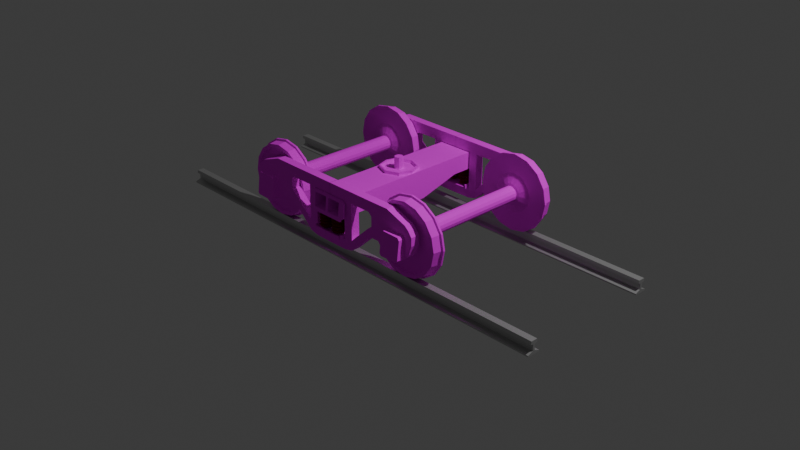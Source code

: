 # Source: train_truck.blend  (saved by Blender 4.1.24; exported with 4.5.12 LTS)
import bpy
from mathutils import Matrix  # noqa: F401  (used for matrix-valued properties, if any)

bpy.ops.wm.read_factory_settings(use_empty=True)
scene = bpy.context.scene
scene.name = 'Scene'

# ---- collections
col_collection = bpy.data.collections.new('Collection'); scene.collection.children.link(col_collection)
col_traintruck_001 = bpy.data.collections.new('TrainTruck.001'); scene.collection.children.link(col_traintruck_001)

# ---- images (referenced by path relative to the original .blend; pixels are not part of the script)
import os
ASSET_DIR = os.environ.get("B2B_ASSET_DIR", "")  # directory of the original .blend (textures are referenced by path, not embedded)
HERE = os.path.dirname(os.path.abspath(__file__))  # packed textures are extracted next to this script under _unpacked/

def load_image(name, relpath, width, height, colorspace="sRGB"):
    """Load a texture the original file referenced (path relative to the .blend, or extracted next to this script)."""
    p = next((c for c in (os.path.join(HERE, relpath), os.path.join(ASSET_DIR, relpath)) if relpath and os.path.exists(c)), "")
    if p:
        img = bpy.data.images.load(p, check_existing=True)
        img.name = name
    else:  # same state as the original file: an image datablock whose file is absent (Cycles renders it pink)
        img = bpy.data.images.new(name, width, height)
        img.source = "FILE"
        img.filepath = "//" + (relpath or name)
    img.colorspace_settings.name = colorspace
    return img
img_palette_png = load_image('palette.png', 'palette.png', 1024, 1024, 'sRGB')

# ---- materials (node trees are filled in below, after node groups)
mat_material_001 = bpy.data.materials.new('Material.001')
mat_material_001.use_transparent_shadow = False
mat_palette = bpy.data.materials.new('Palette')
mat_palette.use_transparent_shadow = False
mat_red = bpy.data.materials.new('Red')
mat_red.use_transparent_shadow = False

# ---- material node trees
mat_material_001.use_nodes = True; mat_material_001.node_tree.nodes.clear()
_N = mat_material_001.node_tree.nodes; _L = mat_material_001.node_tree.links
n0 = _N.new('ShaderNodeBsdfPrincipled'); n0.name = 'Principled BSDF'; n0.location = (10, 300)
n0.inputs[0].default_value = (0.5772, 0.5772, 0.5772, 1.0)
n0.inputs[1].default_value = 0.685
n0.inputs[2].default_value = 0.3425
n1 = _N.new('ShaderNodeOutputMaterial'); n1.name = 'Material Output'; n1.location = (300, 300)
_L.new(n0.outputs[0], n1.inputs[0])
n1.is_active_output = True
mat_palette.use_nodes = True; mat_palette.node_tree.nodes.clear()
_N = mat_palette.node_tree.nodes; _L = mat_palette.node_tree.links
n0 = _N.new('ShaderNodeBsdfPrincipled'); n0.name = 'Principled BSDF'; n0.location = (10, 300)
n0.inputs[2].default_value = 1.0
n1 = _N.new('ShaderNodeOutputMaterial'); n1.name = 'Material Output'; n1.location = (300, 300)
n2 = _N.new('ShaderNodeTexImage'); n2.name = 'Image Texture'; n2.location = (-280, 280)
n2.image = img_palette_png
_L.new(n0.outputs[0], n1.inputs[0])
_L.new(n2.outputs[0], n0.inputs[0])
n1.is_active_output = True
mat_red.use_nodes = True; mat_red.node_tree.nodes.clear()
_N = mat_red.node_tree.nodes; _L = mat_red.node_tree.links
n0 = _N.new('ShaderNodeBsdfPrincipled'); n0.name = 'Principled BSDF'; n0.location = (10, 300)
n0.inputs[0].default_value = (0.2585, 0.04589, 0.03175, 1.0)
n0.inputs[1].default_value = 0.685
n0.inputs[2].default_value = 1.0
n1 = _N.new('ShaderNodeOutputMaterial'); n1.name = 'Material Output'; n1.location = (300, 300)
_L.new(n0.outputs[0], n1.inputs[0])
n1.is_active_output = True

# ---- world
world_world = bpy.data.worlds.new('World'); scene.world = world_world
world_world.use_nodes = True; world_world.node_tree.nodes.clear()
_N = world_world.node_tree.nodes; _L = world_world.node_tree.links
n0 = _N.new('ShaderNodeOutputWorld'); n0.name = 'World Output'; n0.location = (300, 300)
n1 = _N.new('ShaderNodeBackground'); n1.name = 'Background'; n1.location = (10, 300)
n1.inputs[0].default_value = (0.05088, 0.05088, 0.05088, 1.0)
_L.new(n1.outputs[0], n0.inputs[0])
n0.is_active_output = True
world_world.color = (0.05088, 0.05088, 0.05088)
world_world.use_sun_shadow = False
world_world.sun_shadow_jitter_overblur = 0.0

# ---- cameras
cam_camera = bpy.data.cameras.new('Camera')
cam_camera.clip_end = 100.0
cam_camera.ortho_scale = 7.314

# ---- lights
light_light = bpy.data.lights.new('Light', 'POINT')
light_light.transmission_factor = 0.0
light_light.energy = 1000.0
light_light.shadow_soft_size = 0.1
light_light.shadow_maximum_resolution = 0.006
light_light.use_absolute_resolution = True

# ---- meshes
me_cube_001 = bpy.data.meshes.new('Cube.001')
me_cube_001.from_pydata([(-2.431, -0.06985, -0.0589), (-2.431, -0.03624, 0.0808), (-2.431, 0.06985, -0.0589), (-2.431, 0.03624, 0.0808), (2.431, -0.06985, -0.0589), (2.431, -0.03624, 0.0808), (2.431, 0.06985, -0.0589), (2.431, 0.03624, 0.0808), (-2.431, -0.06985, -0.04601), (-2.431, -0.01155, 0.04105), (-2.431, -0.0408, 0.04837), (-2.431, 0.0408, 0.04837), (-2.431, 0.01155, 0.04105), (-2.431, 0.06985, -0.04601), (2.431, 0.0408, 0.04837), (2.431, 0.01155, 0.04105), (2.431, 0.06985, -0.04601), (2.431, -0.0408, 0.04837), (2.431, -0.01155, 0.04105), (2.431, -0.06985, -0.04601), (-2.431, -0.01157, -0.02425), (-2.431, 0.01157, -0.02425), (2.431, 0.01157, -0.02425), (2.431, -0.01157, -0.02425)], [], [(10, 1, 3, 11), (11, 3, 7, 14), (14, 7, 5, 17), (17, 5, 1, 10), (2, 6, 4, 0), (7, 3, 1, 5), (4, 19, 8, 0), (23, 18, 9, 20), (18, 17, 10, 9), (6, 16, 19, 4), (22, 15, 18, 23), (15, 14, 17, 18), (2, 13, 16, 6), (21, 12, 15, 22), (12, 11, 14, 15), (0, 8, 13, 2), (20, 9, 12, 21), (9, 10, 11, 12), (8, 20, 21, 13), (13, 21, 22, 16), (16, 22, 23, 19), (19, 23, 20, 8)])
_uv = me_cube_001.uv_layers.new(name='UVMap')
_uv.uv.foreach_set('vector', [0.567, 0.0, 0.625, 0.0, 0.625, 0.25, 0.567, 0.25, 0.567, 0.25, 0.625, 0.25, 0.625, 0.5, 0.567, 0.5, 0.567, 0.5, 0.625, 0.5, 0.625, 0.75, 0.567, 0.75, 0.567, 0.75, 0.625, 0.75, 0.625, 1.0, 0.567, 1.0, 0.125, 0.5, 0.375, 0.5, 0.375, 0.75, 0.125, 0.75, 0.625, 0.5, 0.875, 0.5, 0.875, 0.75, 0.625, 0.75, 0.375, 0.75, 0.442, 0.75, 0.442, 1.0, 0.375, 1.0, 0.4589, 0.75, 0.5045, 0.75, 0.5045, 1.0, 0.4589, 1.0, 0.5045, 0.75, 0.567, 0.75, 0.567, 1.0, 0.5045, 1.0, 0.375, 0.5, 0.442, 0.5, 0.442, 0.75, 0.375, 0.75, 0.4589, 0.5, 0.5045, 0.5, 0.5045, 0.75, 0.4589, 0.75, 0.5045, 0.5, 0.567, 0.5, 0.567, 0.75, 0.5045, 0.75, 0.375, 0.25, 0.442, 0.25, 0.442, 0.5, 0.375, 0.5, 0.4589, 0.25, 0.5045, 0.25, 0.5045, 0.5, 0.4589, 0.5, 0.5045, 0.25, 0.567, 0.25, 0.567, 0.5, 0.5045, 0.5, 0.375, 0.0, 0.442, 0.0, 0.442, 0.25, 0.375, 0.25, 0.4589, 0.0, 0.5045, 0.0, 0.5045, 0.25, 0.4589, 0.25, 0.5045, 0.0, 0.567, 0.0, 0.567, 0.25, 0.5045, 0.25, 0.442, 0.0, 0.4589, 0.0, 0.4589, 0.25, 0.442, 0.25, 0.442, 0.25, 0.4589, 0.25, 0.4589, 0.5, 0.442, 0.5, 0.442, 0.5, 0.4589, 0.5, 0.4589, 0.75, 0.442, 0.75, 0.442, 0.75, 0.4589, 0.75, 0.4589, 1.0, 0.442, 1.0])
me_cube_001.materials.append(mat_material_001)
me_cube_001.update()
me_cylinder_001 = bpy.data.meshes.new('Cylinder.001')
me_cylinder_001.from_pydata([(0.9063, -0.7078, 0.9085), (0.9063, -0.7936, 0.8611), (1.055, -0.7078, 0.8789), (1.037, -0.7936, 0.8351), (1.181, -0.7078, 0.7947), (1.148, -0.7936, 0.7611), (1.265, -0.7078, 0.6686), (1.222, -0.7936, 0.6504), (1.295, -0.7078, 0.5198), (1.248, -0.7936, 0.5198), (1.265, -0.7078, 0.3711), (1.222, -0.7936, 0.3893), (1.181, -0.7078, 0.245), (1.148, -0.7936, 0.2785), (1.055, -0.7078, 0.1608), (1.037, -0.7936, 0.2046), (0.9063, -0.7078, 0.1312), (0.9063, -0.7936, 0.1786), (0.7576, -0.7078, 0.1608), (0.7757, -0.7936, 0.2046), (0.6315, -0.7078, 0.245), (0.665, -0.7936, 0.2785), (0.5472, -0.7078, 0.3711), (0.591, -0.7936, 0.3893), (0.5176, -0.7078, 0.5198), (0.565, -0.7936, 0.5198), (0.5472, -0.7078, 0.6686), (0.591, -0.7936, 0.6504), (0.6315, -0.7078, 0.7947), (0.665, -0.7936, 0.7611), (0.7576, -0.7078, 0.8789), (0.7757, -0.7936, 0.8351), (0.9063, -0.7025, 0.9281), (1.063, -0.7025, 0.897), (1.195, -0.7025, 0.8085), (1.283, -0.7025, 0.6761), (1.315, -0.7025, 0.5198), (1.283, -0.7025, 0.3636), (1.195, -0.7025, 0.2312), (1.063, -0.7025, 0.1427), (0.9063, -0.7025, 0.1116), (0.7501, -0.7025, 0.1427), (0.6176, -0.7025, 0.2312), (0.5291, -0.7025, 0.3636), (0.498, -0.7025, 0.5198), (0.5291, -0.7025, 0.6761), (0.6176, -0.7025, 0.8085), (0.7501, -0.7025, 0.897), (0.9063, -0.6813, 0.7276), (0.9858, -0.6813, 0.7118), (1.053, -0.6813, 0.6667), (1.098, -0.6813, 0.5993), (1.114, -0.6813, 0.5198), (1.098, -0.6813, 0.4403), (1.053, -0.6813, 0.3729), (0.9858, -0.6813, 0.3279), (0.9063, -0.6813, 0.3121), (0.8268, -0.6813, 0.3279), (0.7594, -0.6813, 0.3729), (0.7144, -0.6813, 0.4403), (0.6985, -0.6813, 0.5198), (0.7144, -0.6813, 0.5993), (0.7594, -0.6813, 0.6667), (0.8268, -0.6813, 0.7118), (0.9063, -0.6813, 0.9281), (1.063, -0.6813, 0.897), (1.195, -0.6813, 0.8085), (1.283, -0.6813, 0.6761), (1.315, -0.6813, 0.5198), (1.283, -0.6813, 0.3636), (1.195, -0.6813, 0.2312), (1.063, -0.6813, 0.1427), (0.9063, -0.6813, 0.1116), (0.7501, -0.6813, 0.1427), (0.6176, -0.6813, 0.2312), (0.5291, -0.6813, 0.3636), (0.498, -0.6813, 0.5198), (0.5291, -0.6813, 0.6761), (0.6176, -0.6813, 0.8085), (0.7501, -0.6813, 0.897), (0.9063, -0.6442, 0.6015), (0.9375, -0.6442, 0.5953), (0.964, -0.6442, 0.5776), (0.9817, -0.6442, 0.5511), (0.9879, -0.6442, 0.5198), (0.9817, -0.6442, 0.4886), (0.964, -0.6442, 0.4621), (0.9375, -0.6442, 0.4444), (0.9063, -0.6442, 0.4382), (0.875, -0.6442, 0.4444), (0.8486, -0.6442, 0.4621), (0.8309, -0.6442, 0.4886), (0.8247, -0.6442, 0.5198), (0.8309, -0.6442, 0.5511), (0.8486, -0.6442, 0.5776), (0.875, -0.6442, 0.5953), (0.9063, -0.6442, 0.6295), (0.9483, -0.6442, 0.6211), (0.9838, -0.6442, 0.5974), (1.008, -0.6442, 0.5618), (1.016, -0.6442, 0.5198), (1.008, -0.6442, 0.4779), (0.9838, -0.6442, 0.4423), (0.9483, -0.6442, 0.4185), (0.9063, -0.6442, 0.4102), (0.8643, -0.6442, 0.4185), (0.8288, -0.6442, 0.4423), (0.805, -0.6442, 0.4779), (0.7966, -0.6442, 0.5198), (0.805, -0.6442, 0.5618), (0.8288, -0.6442, 0.5974), (0.8643, -0.6442, 0.6211), (0.9063, 0.0, 0.6015), (0.9375, 0.0, 0.5953), (0.964, 0.0, 0.5776), (0.9817, 0.0, 0.5511), (0.9879, 0.0, 0.5198), (0.9817, 0.0, 0.4886), (0.964, 0.0, 0.4621), (0.9375, 0.0, 0.4444), (0.9063, 0.0, 0.4382), (0.875, 0.0, 0.4444), (0.8486, 0.0, 0.4621), (0.8309, 0.0, 0.4886), (0.8247, 0.0, 0.5198), (0.8309, 0.0, 0.5511), (0.8486, 0.0, 0.5776), (0.875, 0.0, 0.5953), (0.9063, 0.0004435, 0.5763), (0.9063, 0.0004435, 0.5763), (1.051, -0.7936, 0.8688), (0.9063, -0.7936, 0.8975), (1.173, -0.7936, 0.7869), (1.255, -0.7936, 0.6644), (1.284, -0.7936, 0.5198), (1.255, -0.7936, 0.3753), (1.173, -0.7936, 0.2528), (1.051, -0.7936, 0.1709), (0.9063, -0.7936, 0.1421), (0.7618, -0.7936, 0.1709), (0.6392, -0.7936, 0.2528), (0.5573, -0.7936, 0.3753), (0.5286, -0.7936, 0.5198), (0.5573, -0.7936, 0.6644), (0.6392, -0.7936, 0.7869), (0.7618, -0.7936, 0.8688), (0.9666, -0.7573, 0.6653), (0.9063, -0.7573, 0.6773), (1.018, -0.7573, 0.6312), (1.052, -0.7573, 0.5801), (1.064, -0.7573, 0.5198), (1.052, -0.7573, 0.4596), (1.018, -0.7573, 0.4085), (0.9666, -0.7573, 0.3743), (0.9063, -0.7573, 0.3624), (0.846, -0.7573, 0.3743), (0.7949, -0.7573, 0.4085), (0.7608, -0.7573, 0.4596), (0.7488, -0.7573, 0.5198), (0.7608, -0.7573, 0.5801), (0.7949, -0.7573, 0.6312), (0.846, -0.7573, 0.6653), (1.037, -0.7573, 0.8351), (0.9063, -0.7573, 0.8611), (1.148, -0.7573, 0.7611), (1.222, -0.7573, 0.6504), (1.248, -0.7573, 0.5198), (1.222, -0.7573, 0.3893), (1.148, -0.7573, 0.2785), (1.037, -0.7573, 0.2046), (0.9063, -0.7573, 0.1786), (0.7757, -0.7573, 0.2046), (0.665, -0.7573, 0.2785), (0.591, -0.7573, 0.3893), (0.565, -0.7573, 0.5198), (0.591, -0.7573, 0.6504), (0.665, -0.7573, 0.7611), (0.7757, -0.7573, 0.8351), (0.9415, -0.7821, 0.6048), (0.9063, -0.7821, 0.6118), (0.9713, -0.7821, 0.5849), (0.9913, -0.7821, 0.555), (0.9983, -0.7821, 0.5198), (0.9913, -0.7821, 0.4846), (0.9713, -0.7821, 0.4548), (0.9415, -0.7821, 0.4348), (0.9063, -0.7821, 0.4278), (0.8711, -0.7821, 0.4348), (0.8412, -0.7821, 0.4548), (0.8213, -0.7821, 0.4846), (0.8143, -0.7821, 0.5198), (0.8213, -0.7821, 0.555), (0.8412, -0.7821, 0.5849), (0.8711, -0.7821, 0.6048), (0.9666, -0.7821, 0.6653), (0.9063, -0.7821, 0.6773), (1.018, -0.7821, 0.6312), (1.052, -0.7821, 0.5801), (1.064, -0.7821, 0.5198), (1.052, -0.7821, 0.4596), (1.018, -0.7821, 0.4085), (0.9666, -0.7821, 0.3743), (0.9063, -0.7821, 0.3624), (0.846, -0.7821, 0.3743), (0.7949, -0.7821, 0.4085), (0.7608, -0.7821, 0.4596), (0.7488, -0.7821, 0.5198), (0.7608, -0.7821, 0.5801), (0.7949, -0.7821, 0.6312), (0.846, -0.7821, 0.6653), (0.9415, -0.8389, 0.6048), (0.9063, -0.8389, 0.6118), (0.9713, -0.8389, 0.5849), (0.9913, -0.8389, 0.555), (0.9983, -0.8389, 0.5198), (0.9913, -0.8389, 0.4846), (0.9713, -0.8389, 0.4548), (0.9415, -0.8389, 0.4348), (0.9063, -0.8389, 0.4278), (0.8711, -0.8389, 0.4348), (0.8412, -0.8389, 0.4548), (0.8213, -0.8389, 0.4846), (0.8143, -0.8389, 0.5198), (0.8213, -0.8389, 0.555), (0.8412, -0.8389, 0.5849), (0.8711, -0.8389, 0.6048)], [(112, 128), (128, 129)], [(0, 131, 130, 2), (2, 130, 132, 4), (4, 132, 133, 6), (6, 133, 134, 8), (8, 134, 135, 10), (10, 135, 136, 12), (12, 136, 137, 14), (14, 137, 138, 16), (16, 138, 139, 18), (18, 139, 140, 20), (20, 140, 141, 22), (22, 141, 142, 24), (24, 142, 143, 26), (26, 143, 144, 28), (13, 11, 167, 168), (28, 144, 145, 30), (30, 145, 131, 0), (10, 12, 38, 37), (44, 45, 77, 76), (20, 22, 43, 42), (30, 0, 32, 47), (6, 8, 36, 35), (16, 18, 41, 40), (26, 28, 46, 45), (2, 4, 34, 33), (12, 14, 39, 38), (22, 24, 44, 43), (8, 10, 37, 36), (18, 20, 42, 41), (28, 30, 47, 46), (4, 6, 35, 34), (14, 16, 40, 39), (0, 2, 33, 32), (24, 26, 45, 44), (60, 61, 109, 108), (37, 38, 70, 69), (45, 46, 78, 77), (38, 39, 71, 70), (46, 47, 79, 78), (39, 40, 72, 71), (32, 33, 65, 64), (47, 32, 64, 79), (40, 41, 73, 72), (33, 34, 66, 65), (41, 42, 74, 73), (34, 35, 67, 66), (42, 43, 75, 74), (35, 36, 68, 67), (43, 44, 76, 75), (36, 37, 69, 68), (49, 48, 64, 65), (50, 49, 65, 66), (51, 50, 66, 67), (52, 51, 67, 68), (53, 52, 68, 69), (54, 53, 69, 70), (55, 54, 70, 71), (56, 55, 71, 72), (57, 56, 72, 73), (58, 57, 73, 74), (59, 58, 74, 75), (60, 59, 75, 76), (61, 60, 76, 77), (62, 61, 77, 78), (63, 62, 78, 79), (48, 63, 79, 64), (86, 87, 119, 118), (53, 54, 102, 101), (61, 62, 110, 109), (54, 55, 103, 102), (62, 63, 111, 110), (55, 56, 104, 103), (48, 49, 97, 96), (63, 48, 96, 111), (56, 57, 105, 104), (49, 50, 98, 97), (57, 58, 106, 105), (50, 51, 99, 98), (58, 59, 107, 106), (51, 52, 100, 99), (59, 60, 108, 107), (52, 53, 101, 100), (81, 80, 96, 97), (82, 81, 97, 98), (83, 82, 98, 99), (84, 83, 99, 100), (85, 84, 100, 101), (86, 85, 101, 102), (87, 86, 102, 103), (88, 87, 103, 104), (89, 88, 104, 105), (90, 89, 105, 106), (91, 90, 106, 107), (92, 91, 107, 108), (93, 92, 108, 109), (94, 93, 109, 110), (95, 94, 110, 111), (80, 95, 111, 96), (112, 113, 114, 115, 116, 117, 118, 119, 120, 121, 122, 123, 124, 125, 126, 127), (94, 95, 127, 126), (87, 88, 120, 119), (80, 81, 113, 112), (95, 80, 112, 127), (88, 89, 121, 120), (81, 82, 114, 113), (89, 90, 122, 121), (82, 83, 115, 114), (90, 91, 123, 122), (83, 84, 116, 115), (91, 92, 124, 123), (84, 85, 117, 116), (92, 93, 125, 124), (85, 86, 118, 117), (93, 94, 126, 125), (1, 3, 130, 131), (3, 5, 132, 130), (5, 7, 133, 132), (7, 9, 134, 133), (9, 11, 135, 134), (11, 13, 136, 135), (13, 15, 137, 136), (15, 17, 138, 137), (17, 19, 139, 138), (19, 21, 140, 139), (21, 23, 141, 140), (23, 25, 142, 141), (25, 27, 143, 142), (27, 29, 144, 143), (29, 31, 145, 144), (31, 1, 131, 145), (151, 150, 198, 199), (29, 27, 175, 176), (15, 13, 168, 169), (31, 29, 176, 177), (17, 15, 169, 170), (3, 1, 163, 162), (1, 31, 177, 163), (19, 17, 170, 171), (5, 3, 162, 164), (21, 19, 171, 172), (7, 5, 164, 165), (23, 21, 172, 173), (9, 7, 165, 166), (25, 23, 173, 174), (11, 9, 166, 167), (27, 25, 174, 175), (147, 146, 162, 163), (146, 148, 164, 162), (148, 149, 165, 164), (149, 150, 166, 165), (150, 151, 167, 166), (151, 152, 168, 167), (152, 153, 169, 168), (153, 154, 170, 169), (154, 155, 171, 170), (155, 156, 172, 171), (156, 157, 173, 172), (157, 158, 174, 173), (158, 159, 175, 174), (159, 160, 176, 175), (160, 161, 177, 176), (161, 147, 163, 177), (190, 189, 221, 222), (159, 158, 206, 207), (152, 151, 199, 200), (160, 159, 207, 208), (153, 152, 200, 201), (161, 160, 208, 209), (154, 153, 201, 202), (146, 147, 195, 194), (147, 161, 209, 195), (155, 154, 202, 203), (148, 146, 194, 196), (156, 155, 203, 204), (149, 148, 196, 197), (157, 156, 204, 205), (150, 149, 197, 198), (158, 157, 205, 206), (179, 178, 194, 195), (178, 180, 196, 194), (180, 181, 197, 196), (181, 182, 198, 197), (182, 183, 199, 198), (183, 184, 200, 199), (184, 185, 201, 200), (185, 186, 202, 201), (186, 187, 203, 202), (187, 188, 204, 203), (188, 189, 205, 204), (189, 190, 206, 205), (190, 191, 207, 206), (191, 192, 208, 207), (192, 193, 209, 208), (193, 179, 195, 209), (210, 211, 225, 224, 223, 222, 221, 220, 219, 218, 217, 216, 215, 214, 213, 212), (183, 182, 214, 215), (191, 190, 222, 223), (184, 183, 215, 216), (192, 191, 223, 224), (185, 184, 216, 217), (193, 192, 224, 225), (186, 185, 217, 218), (178, 179, 211, 210), (179, 193, 225, 211), (187, 186, 218, 219), (180, 178, 210, 212), (188, 187, 219, 220), (181, 180, 212, 213), (189, 188, 220, 221), (182, 181, 213, 214)])
_uv = me_cylinder_001.uv_layers.new(name='UVMap')
_uv.uv.foreach_set('vector', [0.7297, 0.0802, 0.7297, 0.0869, 0.7289, 0.0869, 0.7289, 0.0802, 0.7289, 0.0802, 0.7289, 0.0869, 0.7281, 0.0869, 0.7281, 0.0802, 0.7281, 0.0802, 0.7281, 0.0869, 0.7272, 0.0869, 0.7272, 0.0802, 0.7272, 0.0802, 0.7272, 0.0869, 0.7264, 0.0869, 0.7264, 0.0802, 0.7264, 0.0802, 0.7264, 0.0869, 0.7256, 0.0869, 0.7256, 0.0802, 0.7256, 0.0802, 0.7256, 0.0869, 0.7247, 0.0869, 0.7247, 0.0802, 0.7247, 0.0802, 0.7247, 0.0869, 0.7239, 0.0869, 0.7239, 0.0802, 0.7239, 0.0802, 0.7239, 0.0869, 0.723, 0.0869, 0.723, 0.0802, 0.7151, 0.111, 0.7151, 0.1177, 0.7143, 0.1177, 0.7143, 0.111, 0.7143, 0.111, 0.7143, 0.1177, 0.7135, 0.1177, 0.7135, 0.111, 0.7135, 0.111, 0.7135, 0.1177, 0.7126, 0.1177, 0.7126, 0.111, 0.7126, 0.111, 0.7126, 0.1177, 0.7118, 0.1177, 0.7118, 0.111, 0.7118, 0.111, 0.7118, 0.1177, 0.711, 0.1177, 0.711, 0.111, 0.711, 0.111, 0.711, 0.1177, 0.7101, 0.1177, 0.7101, 0.111, 0.2723, 0.3446, 0.2765, 0.3509, 0.2765, 0.3509, 0.2723, 0.3446, 0.7101, 0.111, 0.7101, 0.1177, 0.7093, 0.1177, 0.7093, 0.111, 0.7093, 0.111, 0.7093, 0.1177, 0.7084, 0.1177, 0.7084, 0.111, 0.2976, 0.3805, 0.292, 0.3805, 0.292, 0.3805, 0.2976, 0.3805, 0.2586, 0.3805, 0.2531, 0.3805, 0.2531, 0.3805, 0.2586, 0.3805, 0.2698, 0.3805, 0.2642, 0.3805, 0.2642, 0.3805, 0.2698, 0.3805, 0.2419, 0.3805, 0.2364, 0.3805, 0.2364, 0.3805, 0.2419, 0.3805, 0.3087, 0.3805, 0.3032, 0.3805, 0.3032, 0.3805, 0.3087, 0.3805, 0.2809, 0.3805, 0.2753, 0.3805, 0.2753, 0.3805, 0.2809, 0.3805, 0.2531, 0.3805, 0.2475, 0.3805, 0.2475, 0.3805, 0.2531, 0.3805, 0.3199, 0.3805, 0.3143, 0.3805, 0.3143, 0.3805, 0.3199, 0.3805, 0.292, 0.3805, 0.2865, 0.3805, 0.2865, 0.3805, 0.292, 0.3805, 0.2642, 0.3805, 0.2586, 0.3805, 0.2586, 0.3805, 0.2642, 0.3805, 0.3032, 0.3805, 0.2976, 0.3805, 0.2976, 0.3805, 0.3032, 0.3805, 0.2753, 0.3805, 0.2698, 0.3805, 0.2698, 0.3805, 0.2753, 0.3805, 0.2475, 0.3805, 0.2419, 0.3805, 0.2419, 0.3805, 0.2475, 0.3805, 0.3143, 0.3805, 0.3087, 0.3805, 0.3087, 0.3805, 0.3143, 0.3805, 0.2865, 0.3805, 0.2809, 0.3805, 0.2809, 0.3805, 0.2865, 0.3805, 0.3254, 0.3805, 0.3199, 0.3805, 0.3199, 0.3805, 0.3254, 0.3805, 0.2586, 0.3805, 0.2531, 0.3805, 0.2531, 0.3805, 0.2586, 0.3805, 0.2938, 0.3583, 0.2945, 0.3619, 0.2945, 0.3619, 0.2938, 0.3583, 0.2976, 0.3805, 0.292, 0.3805, 0.292, 0.3805, 0.2976, 0.3805, 0.2531, 0.3805, 0.2475, 0.3805, 0.2475, 0.3805, 0.2531, 0.3805, 0.292, 0.3805, 0.2865, 0.3805, 0.2865, 0.3805, 0.292, 0.3805, 0.2475, 0.3805, 0.2419, 0.3805, 0.2419, 0.3805, 0.2475, 0.3805, 0.2865, 0.3805, 0.2809, 0.3805, 0.2809, 0.3805, 0.2865, 0.3805, 0.3254, 0.3805, 0.3199, 0.3805, 0.3199, 0.3805, 0.3254, 0.3805, 0.2419, 0.3805, 0.2364, 0.3805, 0.2364, 0.3805, 0.2419, 0.3805, 0.2809, 0.3805, 0.2753, 0.3805, 0.2753, 0.3805, 0.2809, 0.3805, 0.3199, 0.3805, 0.3143, 0.3805, 0.3143, 0.3805, 0.3199, 0.3805, 0.2753, 0.3805, 0.2698, 0.3805, 0.2698, 0.3805, 0.2753, 0.3805, 0.3143, 0.3805, 0.3087, 0.3805, 0.3087, 0.3805, 0.3143, 0.3805, 0.2698, 0.3805, 0.2642, 0.3805, 0.2642, 0.3805, 0.2698, 0.3805, 0.3087, 0.3805, 0.3032, 0.3805, 0.3032, 0.3805, 0.3087, 0.3805, 0.2642, 0.3805, 0.2586, 0.3805, 0.2586, 0.3805, 0.2642, 0.3805, 0.3032, 0.3805, 0.2976, 0.3805, 0.2976, 0.3805, 0.3032, 0.3805, 0.3068, 0.367, 0.3032, 0.3677, 0.3032, 0.3796, 0.3114, 0.378, 0.3098, 0.3649, 0.3068, 0.367, 0.3114, 0.378, 0.3183, 0.3734, 0.3119, 0.3619, 0.3098, 0.3649, 0.3183, 0.3734, 0.3229, 0.3665, 0.3126, 0.3583, 0.3119, 0.3619, 0.3229, 0.3665, 0.3246, 0.3583, 0.3119, 0.3547, 0.3126, 0.3583, 0.3246, 0.3583, 0.3229, 0.3501, 0.3098, 0.3516, 0.3119, 0.3547, 0.3229, 0.3501, 0.3183, 0.3432, 0.3068, 0.3496, 0.3098, 0.3516, 0.3183, 0.3432, 0.3114, 0.3385, 0.3032, 0.3489, 0.3068, 0.3496, 0.3114, 0.3385, 0.3032, 0.3369, 0.2996, 0.3496, 0.3032, 0.3489, 0.3032, 0.3369, 0.295, 0.3385, 0.2965, 0.3516, 0.2996, 0.3496, 0.295, 0.3385, 0.2881, 0.3432, 0.2945, 0.3547, 0.2965, 0.3516, 0.2881, 0.3432, 0.2834, 0.3501, 0.2938, 0.3583, 0.2945, 0.3547, 0.2834, 0.3501, 0.2818, 0.3583, 0.2945, 0.3619, 0.2938, 0.3583, 0.2818, 0.3583, 0.2834, 0.3665, 0.2965, 0.3649, 0.2945, 0.3619, 0.2834, 0.3665, 0.2881, 0.3734, 0.2996, 0.367, 0.2965, 0.3649, 0.2881, 0.3734, 0.295, 0.378, 0.3032, 0.3677, 0.2996, 0.367, 0.295, 0.378, 0.3032, 0.3796, 0.3066, 0.3548, 0.305, 0.3538, 0.305, 0.3538, 0.3066, 0.3548, 0.3119, 0.3547, 0.3098, 0.3516, 0.3098, 0.3516, 0.3119, 0.3547, 0.2945, 0.3619, 0.2965, 0.3649, 0.2965, 0.3649, 0.2945, 0.3619, 0.3098, 0.3516, 0.3068, 0.3496, 0.3068, 0.3496, 0.3098, 0.3516, 0.2965, 0.3649, 0.2996, 0.367, 0.2996, 0.367, 0.2965, 0.3649, 0.3068, 0.3496, 0.3032, 0.3489, 0.3032, 0.3489, 0.3068, 0.3496, 0.3032, 0.3677, 0.3068, 0.367, 0.3068, 0.367, 0.3032, 0.3677, 0.2996, 0.367, 0.3032, 0.3677, 0.3032, 0.3677, 0.2996, 0.367, 0.3032, 0.3489, 0.2996, 0.3496, 0.2996, 0.3496, 0.3032, 0.3489, 0.3068, 0.367, 0.3098, 0.3649, 0.3098, 0.3649, 0.3068, 0.367, 0.2996, 0.3496, 0.2965, 0.3516, 0.2965, 0.3516, 0.2996, 0.3496, 0.3098, 0.3649, 0.3119, 0.3619, 0.3119, 0.3619, 0.3098, 0.3649, 0.2965, 0.3516, 0.2945, 0.3547, 0.2945, 0.3547, 0.2965, 0.3516, 0.3119, 0.3619, 0.3126, 0.3583, 0.3126, 0.3583, 0.3119, 0.3619, 0.2945, 0.3547, 0.2938, 0.3583, 0.2938, 0.3583, 0.2945, 0.3547, 0.3126, 0.3583, 0.3119, 0.3547, 0.3119, 0.3547, 0.3126, 0.3583, 0.305, 0.3627, 0.3032, 0.3631, 0.3032, 0.3677, 0.3068, 0.367, 0.3066, 0.3617, 0.305, 0.3627, 0.3068, 0.367, 0.3098, 0.3649, 0.3077, 0.3601, 0.3066, 0.3617, 0.3098, 0.3649, 0.3119, 0.3619, 0.308, 0.3583, 0.3077, 0.3601, 0.3119, 0.3619, 0.3126, 0.3583, 0.3077, 0.3564, 0.308, 0.3583, 0.3126, 0.3583, 0.3119, 0.3547, 0.3066, 0.3548, 0.3077, 0.3564, 0.3119, 0.3547, 0.3098, 0.3516, 0.305, 0.3538, 0.3066, 0.3548, 0.3098, 0.3516, 0.3068, 0.3496, 0.3032, 0.3534, 0.305, 0.3538, 0.3068, 0.3496, 0.3032, 0.3489, 0.3013, 0.3538, 0.3032, 0.3534, 0.3032, 0.3489, 0.2996, 0.3496, 0.2997, 0.3548, 0.3013, 0.3538, 0.2996, 0.3496, 0.2965, 0.3516, 0.2987, 0.3564, 0.2997, 0.3548, 0.2965, 0.3516, 0.2945, 0.3547, 0.2983, 0.3583, 0.2987, 0.3564, 0.2945, 0.3547, 0.2938, 0.3583, 0.2987, 0.3601, 0.2983, 0.3583, 0.2938, 0.3583, 0.2945, 0.3619, 0.2997, 0.3617, 0.2987, 0.3601, 0.2945, 0.3619, 0.2965, 0.3649, 0.3013, 0.3627, 0.2997, 0.3617, 0.2965, 0.3649, 0.2996, 0.367, 0.3032, 0.3631, 0.3013, 0.3627, 0.2996, 0.367, 0.3032, 0.3677, 0.3032, 0.3631, 0.305, 0.3627, 0.3066, 0.3617, 0.3077, 0.3601, 0.308, 0.3583, 0.3077, 0.3564, 0.3066, 0.3548, 0.305, 0.3538, 0.3032, 0.3534, 0.3013, 0.3538, 0.2997, 0.3548, 0.2987, 0.3564, 0.2983, 0.3583, 0.2987, 0.3601, 0.2997, 0.3617, 0.3013, 0.3627, 0.9253, 0.1323, 0.9269, 0.1333, 0.9269, 0.1333, 0.9253, 0.1323, 0.305, 0.3538, 0.3032, 0.3534, 0.3032, 0.3534, 0.305, 0.3538, 0.9288, 0.1337, 0.9306, 0.1333, 0.9306, 0.1333, 0.9288, 0.1337, 0.9269, 0.1333, 0.9288, 0.1337, 0.9288, 0.1337, 0.9269, 0.1333, 0.3032, 0.3534, 0.3013, 0.3538, 0.3013, 0.3538, 0.3032, 0.3534, 0.9306, 0.1333, 0.9322, 0.1323, 0.9322, 0.1323, 0.9306, 0.1333, 0.3013, 0.3538, 0.2997, 0.3548, 0.2997, 0.3548, 0.3013, 0.3538, 0.9322, 0.1323, 0.9332, 0.1307, 0.9332, 0.1307, 0.9322, 0.1323, 0.2997, 0.3548, 0.2987, 0.3564, 0.2987, 0.3564, 0.2997, 0.3548, 0.9332, 0.1307, 0.9336, 0.1288, 0.9336, 0.1288, 0.9332, 0.1307, 0.2987, 0.3564, 0.2983, 0.3583, 0.2983, 0.3583, 0.2987, 0.3564, 0.9336, 0.1288, 0.9332, 0.127, 0.9332, 0.127, 0.9336, 0.1288, 0.2983, 0.3583, 0.2987, 0.3601, 0.2987, 0.3601, 0.2983, 0.3583, 0.9332, 0.127, 0.9322, 0.1254, 0.9322, 0.1254, 0.9332, 0.127, 0.2987, 0.3601, 0.2997, 0.3617, 0.2997, 0.3617, 0.2987, 0.3601, 0.2586, 0.3776, 0.266, 0.3761, 0.2668, 0.378, 0.2586, 0.3796, 0.266, 0.3761, 0.2723, 0.3719, 0.2738, 0.3734, 0.2668, 0.378, 0.2723, 0.3719, 0.2765, 0.3657, 0.2784, 0.3665, 0.2738, 0.3734, 0.2765, 0.3657, 0.278, 0.3583, 0.28, 0.3583, 0.2784, 0.3665, 0.278, 0.3583, 0.2765, 0.3509, 0.2784, 0.3501, 0.28, 0.3583, 0.2765, 0.3509, 0.2723, 0.3446, 0.2738, 0.3432, 0.2784, 0.3501, 0.2723, 0.3446, 0.266, 0.3404, 0.2668, 0.3385, 0.2738, 0.3432, 0.266, 0.3404, 0.2586, 0.339, 0.2586, 0.3369, 0.2668, 0.3385, 0.2586, 0.339, 0.2512, 0.3404, 0.2505, 0.3385, 0.2586, 0.3369, 0.2512, 0.3404, 0.245, 0.3446, 0.2435, 0.3432, 0.2505, 0.3385, 0.245, 0.3446, 0.2408, 0.3509, 0.2389, 0.3501, 0.2435, 0.3432, 0.2408, 0.3509, 0.2393, 0.3583, 0.2373, 0.3583, 0.2389, 0.3501, 0.2393, 0.3583, 0.2408, 0.3657, 0.2389, 0.3665, 0.2373, 0.3583, 0.2408, 0.3657, 0.245, 0.3719, 0.2435, 0.3734, 0.2389, 0.3665, 0.245, 0.3719, 0.2512, 0.3761, 0.2505, 0.378, 0.2435, 0.3734, 0.2512, 0.3761, 0.2586, 0.3776, 0.2586, 0.3796, 0.2505, 0.378, 0.2669, 0.3549, 0.2676, 0.3583, 0.2676, 0.3583, 0.2669, 0.3549, 0.245, 0.3719, 0.2408, 0.3657, 0.2408, 0.3657, 0.245, 0.3719, 0.266, 0.3404, 0.2723, 0.3446, 0.2723, 0.3446, 0.266, 0.3404, 0.2512, 0.3761, 0.245, 0.3719, 0.245, 0.3719, 0.2512, 0.3761, 0.2586, 0.339, 0.266, 0.3404, 0.266, 0.3404, 0.2586, 0.339, 0.266, 0.3761, 0.2586, 0.3776, 0.2586, 0.3776, 0.266, 0.3761, 0.2586, 0.3776, 0.2512, 0.3761, 0.2512, 0.3761, 0.2586, 0.3776, 0.2512, 0.3404, 0.2586, 0.339, 0.2586, 0.339, 0.2512, 0.3404, 0.2723, 0.3719, 0.266, 0.3761, 0.266, 0.3761, 0.2723, 0.3719, 0.245, 0.3446, 0.2512, 0.3404, 0.2512, 0.3404, 0.245, 0.3446, 0.2765, 0.3657, 0.2723, 0.3719, 0.2723, 0.3719, 0.2765, 0.3657, 0.2408, 0.3509, 0.245, 0.3446, 0.245, 0.3446, 0.2408, 0.3509, 0.278, 0.3583, 0.2765, 0.3657, 0.2765, 0.3657, 0.278, 0.3583, 0.2393, 0.3583, 0.2408, 0.3509, 0.2408, 0.3509, 0.2393, 0.3583, 0.2765, 0.3509, 0.278, 0.3583, 0.278, 0.3583, 0.2765, 0.3509, 0.2408, 0.3657, 0.2393, 0.3583, 0.2393, 0.3583, 0.2408, 0.3657, 0.2586, 0.3672, 0.262, 0.3665, 0.266, 0.3761, 0.2586, 0.3776, 0.262, 0.3665, 0.2649, 0.3646, 0.2723, 0.3719, 0.266, 0.3761, 0.2649, 0.3646, 0.2669, 0.3617, 0.2765, 0.3657, 0.2723, 0.3719, 0.2669, 0.3617, 0.2676, 0.3583, 0.278, 0.3583, 0.2765, 0.3657, 0.2676, 0.3583, 0.2669, 0.3549, 0.2765, 0.3509, 0.278, 0.3583, 0.2669, 0.3549, 0.2649, 0.352, 0.2723, 0.3446, 0.2765, 0.3509, 0.2649, 0.352, 0.262, 0.35, 0.266, 0.3404, 0.2723, 0.3446, 0.262, 0.35, 0.2586, 0.3494, 0.2586, 0.339, 0.266, 0.3404, 0.2586, 0.3494, 0.2552, 0.35, 0.2512, 0.3404, 0.2586, 0.339, 0.2552, 0.35, 0.2523, 0.352, 0.245, 0.3446, 0.2512, 0.3404, 0.2523, 0.352, 0.2504, 0.3549, 0.2408, 0.3509, 0.245, 0.3446, 0.2504, 0.3549, 0.2497, 0.3583, 0.2393, 0.3583, 0.2408, 0.3509, 0.2497, 0.3583, 0.2504, 0.3617, 0.2408, 0.3657, 0.2393, 0.3583, 0.2504, 0.3617, 0.2523, 0.3646, 0.245, 0.3719, 0.2408, 0.3657, 0.2523, 0.3646, 0.2552, 0.3665, 0.2512, 0.3761, 0.245, 0.3719, 0.2552, 0.3665, 0.2586, 0.3672, 0.2586, 0.3776, 0.2512, 0.3761, 0.2534, 0.3583, 0.2538, 0.3563, 0.2538, 0.3563, 0.2534, 0.3583, 0.2504, 0.3617, 0.2497, 0.3583, 0.2497, 0.3583, 0.2504, 0.3617, 0.2649, 0.352, 0.2669, 0.3549, 0.2669, 0.3549, 0.2649, 0.352, 0.2523, 0.3646, 0.2504, 0.3617, 0.2504, 0.3617, 0.2523, 0.3646, 0.262, 0.35, 0.2649, 0.352, 0.2649, 0.352, 0.262, 0.35, 0.2552, 0.3665, 0.2523, 0.3646, 0.2523, 0.3646, 0.2552, 0.3665, 0.2586, 0.3494, 0.262, 0.35, 0.262, 0.35, 0.2586, 0.3494, 0.262, 0.3665, 0.2586, 0.3672, 0.2586, 0.3672, 0.262, 0.3665, 0.2586, 0.3672, 0.2552, 0.3665, 0.2552, 0.3665, 0.2586, 0.3672, 0.2552, 0.35, 0.2586, 0.3494, 0.2586, 0.3494, 0.2552, 0.35, 0.2649, 0.3646, 0.262, 0.3665, 0.262, 0.3665, 0.2649, 0.3646, 0.2523, 0.352, 0.2552, 0.35, 0.2552, 0.35, 0.2523, 0.352, 0.2669, 0.3617, 0.2649, 0.3646, 0.2649, 0.3646, 0.2669, 0.3617, 0.2504, 0.3549, 0.2523, 0.352, 0.2523, 0.352, 0.2504, 0.3549, 0.2676, 0.3583, 0.2669, 0.3617, 0.2669, 0.3617, 0.2676, 0.3583, 0.2497, 0.3583, 0.2504, 0.3549, 0.2504, 0.3549, 0.2497, 0.3583, 0.2586, 0.3635, 0.2606, 0.3631, 0.262, 0.3665, 0.2586, 0.3672, 0.2606, 0.3631, 0.2623, 0.362, 0.2649, 0.3646, 0.262, 0.3665, 0.2623, 0.362, 0.2634, 0.3603, 0.2669, 0.3617, 0.2649, 0.3646, 0.2634, 0.3603, 0.2638, 0.3583, 0.2676, 0.3583, 0.2669, 0.3617, 0.2638, 0.3583, 0.2634, 0.3563, 0.2669, 0.3549, 0.2676, 0.3583, 0.2634, 0.3563, 0.2623, 0.3546, 0.2649, 0.352, 0.2669, 0.3549, 0.2623, 0.3546, 0.2606, 0.3535, 0.262, 0.35, 0.2649, 0.352, 0.2606, 0.3535, 0.2586, 0.3531, 0.2586, 0.3494, 0.262, 0.35, 0.2586, 0.3531, 0.2566, 0.3535, 0.2552, 0.35, 0.2586, 0.3494, 0.2566, 0.3535, 0.255, 0.3546, 0.2523, 0.352, 0.2552, 0.35, 0.255, 0.3546, 0.2538, 0.3563, 0.2504, 0.3549, 0.2523, 0.352, 0.2538, 0.3563, 0.2534, 0.3583, 0.2497, 0.3583, 0.2504, 0.3549, 0.2534, 0.3583, 0.2538, 0.3603, 0.2504, 0.3617, 0.2497, 0.3583, 0.2538, 0.3603, 0.255, 0.362, 0.2523, 0.3646, 0.2504, 0.3617, 0.255, 0.362, 0.2566, 0.3631, 0.2552, 0.3665, 0.2523, 0.3646, 0.2566, 0.3631, 0.2586, 0.3635, 0.2586, 0.3672, 0.2552, 0.3665, 0.2606, 0.3631, 0.2586, 0.3635, 0.2566, 0.3631, 0.255, 0.362, 0.2538, 0.3603, 0.2534, 0.3583, 0.2538, 0.3563, 0.255, 0.3546, 0.2566, 0.3535, 0.2586, 0.3531, 0.2606, 0.3535, 0.2623, 0.3546, 0.2634, 0.3563, 0.2638, 0.3583, 0.2634, 0.3603, 0.2623, 0.362, 0.2634, 0.3563, 0.2638, 0.3583, 0.2638, 0.3583, 0.2634, 0.3563, 0.2538, 0.3603, 0.2534, 0.3583, 0.2534, 0.3583, 0.2538, 0.3603, 0.2623, 0.3546, 0.2634, 0.3563, 0.2634, 0.3563, 0.2623, 0.3546, 0.255, 0.362, 0.2538, 0.3603, 0.2538, 0.3603, 0.255, 0.362, 0.2606, 0.3535, 0.2623, 0.3546, 0.2623, 0.3546, 0.2606, 0.3535, 0.2566, 0.3631, 0.255, 0.362, 0.255, 0.362, 0.2566, 0.3631, 0.2586, 0.3531, 0.2606, 0.3535, 0.2606, 0.3535, 0.2586, 0.3531, 0.2606, 0.3631, 0.2586, 0.3635, 0.2586, 0.3635, 0.2606, 0.3631, 0.2586, 0.3635, 0.2566, 0.3631, 0.2566, 0.3631, 0.2586, 0.3635, 0.2566, 0.3535, 0.2586, 0.3531, 0.2586, 0.3531, 0.2566, 0.3535, 0.2623, 0.362, 0.2606, 0.3631, 0.2606, 0.3631, 0.2623, 0.362, 0.255, 0.3546, 0.2566, 0.3535, 0.2566, 0.3535, 0.255, 0.3546, 0.2634, 0.3603, 0.2623, 0.362, 0.2623, 0.362, 0.2634, 0.3603, 0.2538, 0.3563, 0.255, 0.3546, 0.255, 0.3546, 0.2538, 0.3563, 0.2638, 0.3583, 0.2634, 0.3603, 0.2634, 0.3603, 0.2638, 0.3583])
me_cylinder_001.materials.append(mat_palette)
me_cylinder_001.update()
me_cube_007 = bpy.data.meshes.new('Cube.007')
me_cube_007.from_pydata([(0.7856, -0.9049, 0.8182), (0.7874, -0.8121, 0.3847), (0.7856, -0.8121, 0.8182), (1.071, -0.9049, 0.4524), (1.064, -0.9049, 0.6974), (1.071, -0.8121, 0.4524), (1.064, -0.8121, 0.6974), (0.5791, -0.9049, 0.4493), (0.5789, -0.9049, 0.8169), (0.5791, -0.8121, 0.4493), (0.5789, -0.8121, 0.8169), (0.7868, -0.9049, 0.52), (0.7862, -0.8121, 0.631), (0.7868, -0.8121, 0.52), (1.104, -0.8121, 0.642), (1.104, -0.8121, 0.5544), (1.104, -0.9049, 0.642), (1.104, -0.9049, 0.5544), (0.5784, -0.9049, 0.5641), (0.5783, -0.9049, 0.6663), (0.5783, -0.8121, 0.6663), (0.5784, -0.8121, 0.5641), (-0.001231, -0.9049, 0.8169), (-0.001231, -0.8121, 0.8169), (-0.00119, -0.9049, 0.7017), (-0.00119, -0.8121, 0.7017), (0.2043, -0.9049, 0.1886), (0.2043, -0.8121, 0.1886), (0.2004, -0.9049, 0.2936), (0.2004, -0.8121, 0.2936), (-0.001181, -0.9049, 0.1869), (-0.001181, -0.8121, 0.1869), (-0.00119, -0.9049, 0.292), (-0.00119, -0.8121, 0.292), (0.1989, -0.8121, 0.8169), (0.1989, -0.9049, 0.8169), (0.1995, -0.8121, 0.7017), (0.1995, -0.9049, 0.7017), (0.2997, -0.9049, 0.8169), (0.2998, -0.9049, 0.7017), (0.2997, -0.8121, 0.8169), (0.2998, -0.8121, 0.7017), (0.3009, -0.9049, 0.2108), (0.3009, -0.8121, 0.2108), (0.3005, -0.8121, 0.3159), (0.3005, -0.9049, 0.3159), (0.5384, -0.9049, 0.8169), (0.539, -0.9049, 0.7017), (0.5384, -0.8121, 0.8169), (0.539, -0.8121, 0.7017), (0.5315, -0.8121, 0.4222), (0.5305, -0.9049, 0.5273), (0.5315, -0.9049, 0.4222), (0.5305, -0.8121, 0.5273), (1.019, -0.8121, 0.7344), (1.019, -0.9049, 0.7344), (1.019, -0.9049, 0.5211), (1.019, -0.8121, 0.5211), (1.019, -0.8121, 0.6278), (0.7868, -0.985, 0.52), (1.019, -0.9849, 0.5211), (1.03, -0.8121, 0.4036), (1.002, -0.8121, 0.3897), (1.019, -0.8121, 0.4076), (1.025, -0.9048, 0.4065), (1.002, -0.9049, 0.3897), (1.002, -1.0, 0.3905), (1.019, -0.998, 0.4084), (0.8091, -0.9049, 0.3852), (0.7873, -0.9049, 0.4064), (0.7874, -0.9039, 0.3847), (0.7873, -0.9981, 0.4072), (0.8091, -1.001, 0.386), (0.7863, -0.9049, 0.6086), (0.8085, -0.9049, 0.6307), (0.9966, -0.9049, 0.6281), (1.019, -0.9049, 0.6054), (1.041, -0.9049, 0.6228), (1.019, -0.9049, 0.6501), (0.8085, -0.9722, 0.6299), (0.7863, -0.9748, 0.6078), (1.019, -0.9752, 0.6046), (0.9966, -0.9725, 0.6273), (0.1885, -0.9049, 0.2935), (0.192, -0.9049, 0.1884), (0.192, -0.8121, 0.1884), (0.1885, -0.8121, 0.2935), (0.1737, -0.9049, 0.2933), (0.1737, -0.8121, 0.2933), (0.1768, -0.9049, 0.1882), (0.1768, -0.8121, 0.1882), (-0.00119, -0.9049, 0.3039), (-0.00119, -0.8121, 0.3039), (0.1736, -0.9049, 0.3052), (0.1736, -0.8121, 0.3052), (0.1884, -0.8121, 0.3053), (0.1884, -0.9049, 0.3053), (0.188, -0.8121, 0.3363), (0.188, -0.9049, 0.3363), (0.1732, -0.9049, 0.3362), (0.1732, -0.8121, 0.3362), (0.1737, -0.9496, 0.2933), (-0.00119, -0.9496, 0.292), (0.1885, -0.9496, 0.2935), (0.1736, -0.9496, 0.3052), (-0.00119, -0.9496, 0.3039), (0.1884, -0.9496, 0.3053), (0.188, -0.9496, 0.3363), (0.1732, -0.9496, 0.3362), (0.1737, -0.7747, 0.2933), (-0.00119, -0.7747, 0.292), (0.1885, -0.7747, 0.2935), (-0.00119, -0.7747, 0.3039), (0.1736, -0.7747, 0.3052), (0.1884, -0.7747, 0.3053), (0.188, -0.7747, 0.3363), (0.1732, -0.7747, 0.3362), (0.6702, -0.8121, 0.4502), (0.6726, -0.8121, 0.8175), (0.6726, -0.9049, 0.8175), (0.6685, -0.9049, 0.5434), (0.6676, -0.8121, 0.6582), (0.6685, -0.8121, 0.5434), (0.6702, -0.9045, 0.4502), (0.6687, -0.9049, 0.6578), (0.1737, -0.9569, 0.2933), (-0.00119, -0.9569, 0.292), (0.1736, -0.9569, 0.3052), (-0.00119, -0.9569, 0.3039), (0.1737, -0.9726, 0.2933), (-0.00119, -0.9726, 0.292), (0.1736, -0.9726, 0.3052), (-0.00119, -0.9726, 0.3039), (0.1733, -0.9569, 0.3366), (-0.001424, -0.9569, 0.3353), (0.1733, -0.9726, 0.3366), (-0.001424, -0.9726, 0.3353)], [], [(122, 117, 9, 21), (58, 54, 6, 14), (14, 6, 4, 16), (75, 74, 79, 82), (61, 63, 57, 15, 5), (54, 2, 0, 55), (35, 34, 23, 22), (73, 11, 59, 80), (119, 118, 10, 8), (123, 120, 18, 7), (11, 69, 71, 59), (75, 78, 55, 0, 73, 74), (43, 42, 26, 27), (18, 19, 20, 21), (60, 81, 82, 79, 80, 59), (68, 65, 66, 72), (5, 15, 17, 3), (15, 14, 16, 17), (3, 17, 56, 64), (57, 58, 14, 15), (118, 121, 20, 10), (121, 122, 21, 20), (24, 22, 23, 25), (34, 36, 25, 23), (37, 35, 22, 24), (36, 37, 24, 25), (89, 87, 32, 30), (39, 45, 44, 41), (42, 45, 28, 26), (44, 43, 27, 29), (30, 32, 33, 31), (90, 89, 30, 31), (92, 94, 113, 112), (88, 90, 31, 33), (29, 36, 41, 44), (39, 38, 35, 37), (40, 41, 36, 34), (38, 40, 34, 35), (46, 48, 40, 38), (48, 49, 41, 40), (47, 46, 38, 39), (49, 47, 39, 41), (53, 50, 43, 44), (52, 51, 45, 42), (51, 53, 44, 45), (50, 52, 42, 43), (39, 37, 28, 45), (29, 28, 37, 36), (20, 19, 47, 49), (19, 8, 46, 47), (10, 20, 49, 48), (8, 10, 48, 46), (9, 7, 52, 50), (18, 21, 53, 51), (7, 18, 51, 52), (21, 9, 50, 53), (13, 12, 58, 57), (61, 5, 3, 64), (56, 76, 81, 60), (64, 56, 60, 67), (6, 54, 55, 4), (1, 13, 57, 63, 62), (17, 16, 77, 76, 56), (12, 2, 54, 58), (120, 124, 19, 18), (16, 4, 55, 78, 77), (66, 67, 60, 59, 71, 72), (61, 62, 63), (61, 64, 65, 62), (64, 67, 66, 65), (117, 123, 7, 9), (68, 69, 70), (68, 72, 71, 69), (1, 62, 65, 68, 70), (75, 76, 77, 78), (75, 82, 81, 76), (79, 74, 73, 80), (124, 119, 8, 19), (29, 27, 85, 86), (28, 29, 86, 83), (27, 26, 84, 85), (26, 28, 83, 84), (86, 85, 90, 88), (86, 88, 109, 111), (85, 84, 89, 90), (84, 83, 87, 89), (93, 94, 92, 91), (94, 93, 99, 100), (33, 32, 91, 92), (83, 86, 95, 96), (96, 98, 107, 106), (91, 32, 102, 105), (98, 97, 100, 99), (98, 99, 108, 107), (94, 100, 116, 113), (96, 95, 97, 98), (101, 104, 127, 125), (101, 103, 106, 104), (104, 106, 107, 108), (99, 93, 104, 108), (32, 87, 101, 102), (87, 83, 103, 101), (93, 91, 105, 104), (83, 96, 106, 103), (111, 109, 113, 114), (109, 110, 112, 113), (114, 113, 116, 115), (100, 97, 115, 116), (97, 95, 114, 115), (95, 86, 111, 114), (88, 33, 110, 109), (33, 92, 112, 110), (73, 0, 119, 124), (1, 70, 123, 117), (11, 73, 124, 120), (12, 13, 122, 121), (2, 12, 121, 118), (70, 69, 11, 120, 123), (0, 2, 118, 119), (13, 1, 117, 122), (125, 127, 131, 129), (105, 102, 126, 128), (104, 105, 128, 127), (102, 101, 125, 126), (130, 129, 131, 132), (132, 131, 135, 136), (128, 126, 130, 132), (126, 125, 129, 130), (133, 134, 136, 135), (128, 132, 136, 134), (127, 128, 134, 133), (131, 127, 133, 135)])
_uv = me_cube_007.uv_layers.new(name='UVMap')
_uv.uv.foreach_set('vector', [0.2756, 0.3595, 0.2697, 0.3595, 0.2697, 0.3595, 0.2756, 0.3595, 0.2814, 0.3731, 0.2873, 0.3731, 0.2873, 0.3771, 0.2814, 0.3771, 0.2814, 0.3771, 0.2873, 0.3771, 0.2873, 0.3947, 0.2814, 0.3947, 0.2814, 0.3999, 0.2814, 0.4109, 0.2814, 0.4109, 0.2814, 0.3999, 0.2697, 0.374, 0.2705, 0.3731, 0.2756, 0.3731, 0.2756, 0.3771, 0.2697, 0.3771, 0.2912, 0.3771, 0.3049, 0.3771, 0.3049, 0.3947, 0.2912, 0.3947, 0.3049, 0.3947, 0.3049, 0.3771, 0.3049, 0.3771, 0.3049, 0.3947, 0.2802, 0.4123, 0.2756, 0.4123, 0.2756, 0.4123, 0.2802, 0.4123, 0.3049, 0.3947, 0.3049, 0.3771, 0.3049, 0.3771, 0.3049, 0.3947, 0.2697, 0.4123, 0.2756, 0.4123, 0.2756, 0.4123, 0.2697, 0.4123, 0.2756, 0.4123, 0.2706, 0.4123, 0.2706, 0.4123, 0.2756, 0.4123, 0.2814, 0.3999, 0.2827, 0.3986, 0.2873, 0.3986, 0.2873, 0.4123, 0.2821, 0.4123, 0.2814, 0.4109, 0.2521, 0.3771, 0.2521, 0.3947, 0.2521, 0.3947, 0.2521, 0.3771, 0.2756, 0.3419, 0.2814, 0.3419, 0.2814, 0.3595, 0.2756, 0.3595, 0.2756, 0.3986, 0.2802, 0.3986, 0.2814, 0.3999, 0.2814, 0.4109, 0.2802, 0.4123, 0.2756, 0.4123, 0.2534, 0.3947, 0.2647, 0.3947, 0.2647, 0.3947, 0.2534, 0.3947, 0.2697, 0.3771, 0.2756, 0.3771, 0.2756, 0.3947, 0.2697, 0.3947, 0.2756, 0.3771, 0.2814, 0.3771, 0.2814, 0.3947, 0.2756, 0.3947, 0.2697, 0.3947, 0.2756, 0.3947, 0.2756, 0.3986, 0.2701, 0.3982, 0.2756, 0.3731, 0.2814, 0.3731, 0.2814, 0.3771, 0.2756, 0.3771, 0.2873, 0.3595, 0.2814, 0.3595, 0.2814, 0.3595, 0.2873, 0.3595, 0.2814, 0.3595, 0.2756, 0.3595, 0.2756, 0.3595, 0.2814, 0.3595, 0.2814, 0.3419, 0.2873, 0.3419, 0.2873, 0.3595, 0.2814, 0.3595, 0.2873, 0.3595, 0.2814, 0.3595, 0.2814, 0.3595, 0.2873, 0.3595, 0.2814, 0.4123, 0.2873, 0.4123, 0.2873, 0.4123, 0.2814, 0.4123, 0.2814, 0.3595, 0.2814, 0.3419, 0.2814, 0.3419, 0.2814, 0.3595, 0.2697, 0.4123, 0.2756, 0.4123, 0.2756, 0.4123, 0.2697, 0.4123, 0.2814, 0.3419, 0.2756, 0.3419, 0.2756, 0.3595, 0.2814, 0.3595, 0.2697, 0.4123, 0.2756, 0.4123, 0.2756, 0.4123, 0.2697, 0.4123, 0.2756, 0.3595, 0.2697, 0.3595, 0.2697, 0.3595, 0.2756, 0.3595, 0.2697, 0.3419, 0.2756, 0.3419, 0.2756, 0.3595, 0.2697, 0.3595, 0.2521, 0.3771, 0.2521, 0.3947, 0.2521, 0.3947, 0.2521, 0.3771, 0.2756, 0.3595, 0.2756, 0.3595, 0.2756, 0.3595, 0.2756, 0.3595, 0.2756, 0.3595, 0.2697, 0.3595, 0.2697, 0.3595, 0.2756, 0.3595, 0.2756, 0.3595, 0.2814, 0.3595, 0.2814, 0.3595, 0.2756, 0.3595, 0.2814, 0.4123, 0.2873, 0.4123, 0.2873, 0.4123, 0.2814, 0.4123, 0.2873, 0.3595, 0.2814, 0.3595, 0.2814, 0.3595, 0.2873, 0.3595, 0.3049, 0.3947, 0.3049, 0.3771, 0.3049, 0.3771, 0.3049, 0.3947, 0.3049, 0.3947, 0.3049, 0.3771, 0.3049, 0.3771, 0.3049, 0.3947, 0.2873, 0.3595, 0.2814, 0.3595, 0.2814, 0.3595, 0.2873, 0.3595, 0.2814, 0.4123, 0.2873, 0.4123, 0.2873, 0.4123, 0.2814, 0.4123, 0.2814, 0.3595, 0.2814, 0.3419, 0.2814, 0.3419, 0.2814, 0.3595, 0.2756, 0.3595, 0.2697, 0.3595, 0.2697, 0.3595, 0.2756, 0.3595, 0.2697, 0.4123, 0.2756, 0.4123, 0.2756, 0.4123, 0.2697, 0.4123, 0.2756, 0.3419, 0.2756, 0.3595, 0.2756, 0.3595, 0.2756, 0.3419, 0.2521, 0.3771, 0.2521, 0.3947, 0.2521, 0.3947, 0.2521, 0.3771, 0.2814, 0.3419, 0.2814, 0.4123, 0.2756, 0.4123, 0.2756, 0.3419, 0.2756, 0.3595, 0.2756, 0.4123, 0.2814, 0.3419, 0.2814, 0.3595, 0.2814, 0.3595, 0.2814, 0.3419, 0.2814, 0.3419, 0.2814, 0.3595, 0.2814, 0.4123, 0.2873, 0.4123, 0.2873, 0.4123, 0.2814, 0.4123, 0.2873, 0.3595, 0.2814, 0.3595, 0.2814, 0.3595, 0.2873, 0.3595, 0.3049, 0.3947, 0.3049, 0.3771, 0.3049, 0.3771, 0.3049, 0.3947, 0.2521, 0.3771, 0.2521, 0.3947, 0.2521, 0.3947, 0.2521, 0.3771, 0.2756, 0.3419, 0.2756, 0.3595, 0.2756, 0.3595, 0.2756, 0.3419, 0.2697, 0.4123, 0.2756, 0.4123, 0.2756, 0.4123, 0.2697, 0.4123, 0.2756, 0.3595, 0.2697, 0.3595, 0.2697, 0.3595, 0.2756, 0.3595, 0.2756, 0.3595, 0.2814, 0.3595, 0.2814, 0.3731, 0.2756, 0.3731, 0.2666, 0.3771, 0.2697, 0.3771, 0.2697, 0.3947, 0.2666, 0.3947, 0.2756, 0.3986, 0.2802, 0.3986, 0.2802, 0.3986, 0.2756, 0.3986, 0.2704, 0.3986, 0.2756, 0.3986, 0.2756, 0.3986, 0.2705, 0.3986, 0.2873, 0.3771, 0.2912, 0.3771, 0.2912, 0.3947, 0.2873, 0.3947, 0.2697, 0.3595, 0.2756, 0.3595, 0.2756, 0.3731, 0.2705, 0.3731, 0.2697, 0.3721, 0.2756, 0.3947, 0.2814, 0.3947, 0.2814, 0.3971, 0.2802, 0.3986, 0.2756, 0.3986, 0.2814, 0.3595, 0.2873, 0.3595, 0.2873, 0.3731, 0.2814, 0.3731, 0.2756, 0.4123, 0.2814, 0.4123, 0.2814, 0.4123, 0.2756, 0.4123, 0.2814, 0.3947, 0.2873, 0.3947, 0.2873, 0.3986, 0.2827, 0.3986, 0.2814, 0.3971, 0.2697, 0.3996, 0.2705, 0.3986, 0.2756, 0.3986, 0.2756, 0.4123, 0.2706, 0.4123, 0.2697, 0.411, 0.2703, 0.3731, 0.2697, 0.3721, 0.2705, 0.3731, 0.2666, 0.3771, 0.2666, 0.3947, 0.2647, 0.3947, 0.2647, 0.3771, 0.2658, 0.3947, 0.2658, 0.3947, 0.2647, 0.3947, 0.2647, 0.3947, 0.2521, 0.3771, 0.2521, 0.3947, 0.2521, 0.3947, 0.2521, 0.3771, 0.2521, 0.3947, 0.2521, 0.3947, 0.2521, 0.3905, 0.2534, 0.3947, 0.2534, 0.3947, 0.2521, 0.3947, 0.2521, 0.3947, 0.2521, 0.3771, 0.2647, 0.3771, 0.2647, 0.3947, 0.2534, 0.3947, 0.2521, 0.3905, 0.2814, 0.3999, 0.2814, 0.3986, 0.2814, 0.3971, 0.2827, 0.3986, 0.2814, 0.3999, 0.2814, 0.3999, 0.2802, 0.3986, 0.2802, 0.3986, 0.2814, 0.4109, 0.2814, 0.4109, 0.2802, 0.4123, 0.2802, 0.4123, 0.2817, 0.4123, 0.2873, 0.4123, 0.2873, 0.4123, 0.2814, 0.4123, 0.2756, 0.3595, 0.2697, 0.3595, 0.2697, 0.3595, 0.2756, 0.3595, 0.2756, 0.3419, 0.2756, 0.3595, 0.2756, 0.3595, 0.2756, 0.3419, 0.2521, 0.3771, 0.2521, 0.3947, 0.2521, 0.3947, 0.2521, 0.3771, 0.2697, 0.4123, 0.2756, 0.4123, 0.2756, 0.4123, 0.2697, 0.4123, 0.2756, 0.3595, 0.2697, 0.3595, 0.2697, 0.3595, 0.2756, 0.3595, 0.2756, 0.3595, 0.2756, 0.3595, 0.2756, 0.3595, 0.2756, 0.3595, 0.2521, 0.3771, 0.2521, 0.3947, 0.2521, 0.3947, 0.2521, 0.3771, 0.2697, 0.4123, 0.2756, 0.4123, 0.2756, 0.4123, 0.2697, 0.4123, 0.2756, 0.3419, 0.2756, 0.3595, 0.2756, 0.3595, 0.2756, 0.3419, 0.2756, 0.3595, 0.2756, 0.3419, 0.2756, 0.3419, 0.2756, 0.3595, 0.2756, 0.3595, 0.2756, 0.3419, 0.2756, 0.3419, 0.2756, 0.3595, 0.2756, 0.3419, 0.2756, 0.3595, 0.2756, 0.3595, 0.2756, 0.3419, 0.2756, 0.3419, 0.2756, 0.3419, 0.2756, 0.3419, 0.2756, 0.3419, 0.2756, 0.3419, 0.2756, 0.3419, 0.2756, 0.3419, 0.2756, 0.3419, 0.2756, 0.3419, 0.2756, 0.3595, 0.2756, 0.3595, 0.2756, 0.3419, 0.2756, 0.3419, 0.2756, 0.3419, 0.2756, 0.3419, 0.2756, 0.3419, 0.2756, 0.3595, 0.2756, 0.3595, 0.2756, 0.3595, 0.2756, 0.3595, 0.2756, 0.3419, 0.2756, 0.3595, 0.2756, 0.3595, 0.2756, 0.3419, 0.2756, 0.4123, 0.2756, 0.4123, 0.2756, 0.4123, 0.2756, 0.4123, 0.2756, 0.4123, 0.2756, 0.4123, 0.2756, 0.4123, 0.2756, 0.4123, 0.2756, 0.4123, 0.2756, 0.4123, 0.2756, 0.4123, 0.2756, 0.4123, 0.2756, 0.3419, 0.2756, 0.3419, 0.2756, 0.3419, 0.2756, 0.3419, 0.2756, 0.4123, 0.2756, 0.4123, 0.2756, 0.4123, 0.2756, 0.4123, 0.2756, 0.4123, 0.2756, 0.4123, 0.2756, 0.4123, 0.2756, 0.4123, 0.2756, 0.3419, 0.2756, 0.3419, 0.2756, 0.3419, 0.2756, 0.3419, 0.2756, 0.3419, 0.2756, 0.3419, 0.2756, 0.3419, 0.2756, 0.3419, 0.2756, 0.3595, 0.2756, 0.3595, 0.2756, 0.3595, 0.2756, 0.3595, 0.2756, 0.3595, 0.2756, 0.3595, 0.2756, 0.3595, 0.2756, 0.3595, 0.2756, 0.3595, 0.2756, 0.3595, 0.2756, 0.3595, 0.2756, 0.3595, 0.2756, 0.3595, 0.2756, 0.3595, 0.2756, 0.3595, 0.2756, 0.3595, 0.2756, 0.3595, 0.2756, 0.3595, 0.2756, 0.3595, 0.2756, 0.3595, 0.2756, 0.3595, 0.2756, 0.3595, 0.2756, 0.3595, 0.2756, 0.3595, 0.2756, 0.3595, 0.2756, 0.3595, 0.2756, 0.3595, 0.2756, 0.3595, 0.2756, 0.3595, 0.2756, 0.3595, 0.2756, 0.3595, 0.2756, 0.3595, 0.2821, 0.4123, 0.2873, 0.4123, 0.2873, 0.4123, 0.2817, 0.4123, 0.2521, 0.3771, 0.2521, 0.3947, 0.2521, 0.3947, 0.2521, 0.3771, 0.2756, 0.4123, 0.2814, 0.4123, 0.2814, 0.4123, 0.2756, 0.4123, 0.2814, 0.3595, 0.2756, 0.3595, 0.2756, 0.3595, 0.2814, 0.3595, 0.2873, 0.3595, 0.2814, 0.3595, 0.2814, 0.3595, 0.2873, 0.3595, 0.2697, 0.4123, 0.2706, 0.4123, 0.2756, 0.4123, 0.2756, 0.4123, 0.2697, 0.4123, 0.3049, 0.3947, 0.3049, 0.3771, 0.3049, 0.3771, 0.3049, 0.3947, 0.2756, 0.3595, 0.2697, 0.3595, 0.2697, 0.3595, 0.2756, 0.3595, 0.2756, 0.4123, 0.2756, 0.4123, 0.2756, 0.4123, 0.2756, 0.4123, 0.2756, 0.3419, 0.2756, 0.3419, 0.2756, 0.3419, 0.2756, 0.3419, 0.2756, 0.3419, 0.2756, 0.3419, 0.2756, 0.3419, 0.2756, 0.3419, 0.2756, 0.4123, 0.2756, 0.4123, 0.2756, 0.4123, 0.2756, 0.4123, 0.2756, 0.4123, 0.2756, 0.4123, 0.2756, 0.4123, 0.2756, 0.4123, 0.2756, 0.4123, 0.2756, 0.4123, 0.2756, 0.4123, 0.2756, 0.4123, 0.2756, 0.3419, 0.2756, 0.3419, 0.2756, 0.3419, 0.2756, 0.3419, 0.2756, 0.4123, 0.2756, 0.4123, 0.2756, 0.4123, 0.2756, 0.4123, 0.2756, 0.3419, 0.2756, 0.3419, 0.2756, 0.3419, 0.2756, 0.3419, 0.2756, 0.3419, 0.2756, 0.3419, 0.2756, 0.3419, 0.2756, 0.3419, 0.2756, 0.3419, 0.2756, 0.3419, 0.2756, 0.3419, 0.2756, 0.3419, 0.2756, 0.4123, 0.2756, 0.4123, 0.2756, 0.4123, 0.2756, 0.4123])
me_cube_007.materials.append(mat_palette)
me_cube_007.update()
me_cube_008 = bpy.data.meshes.new('Cube.008')
me_cube_008.from_pydata([(-0.1949, -0.1552, 0.2472), (-0.1949, -0.2127, 0.5575), (0.1923, -0.1552, 0.2472), (0.1923, -0.2127, 0.5575), (-0.1949, 0.0, 0.2472), (-0.1949, 0.0, 0.5575), (0.1923, 0.0, 0.2472), (0.1923, 0.0, 0.5575), (-0.1949, -0.5975, 0.3725), (-0.1949, -0.5975, 0.5575), (0.1923, -0.5975, 0.5575), (0.1923, -0.5975, 0.3725), (-0.01629, -0.9236, 0.3916), (-0.01629, -0.9092, 0.5384), (-0.001282, -0.5975, 0.5575), (-0.001282, -0.5975, 0.3725), (-0.001282, 0.0, 0.2472), (-0.001282, -0.2127, 0.5575), (-0.001282, -0.1717, 0.2472), (-0.1715, -0.9092, 0.5384), (0.1679, -0.9093, 0.5376), (0.1679, -0.9236, 0.3925), (-0.1715, -0.9236, 0.3916), (-0.1949, -0.9255, 0.373), (-0.1949, -0.9073, 0.5571), (0.01476, -0.9093, 0.5376), (0.01476, -0.9236, 0.3925), (0.1923, -0.9073, 0.5571), (0.1923, -0.9255, 0.373), (-0.001282, -0.9073, 0.5571), (-0.001282, -0.9255, 0.373), (-0.1715, -0.5972, 0.3913), (-0.1715, -0.5972, 0.5388), (-0.01629, -0.5972, 0.5388), (-0.01629, -0.5972, 0.3913), (0.1679, -0.5972, 0.5379), (0.1679, -0.5972, 0.3921), (0.01476, -0.5972, 0.5379), (0.01476, -0.5972, 0.3921), (-0.1715, -0.2222, 0.2855), (-0.1715, -0.1584, 0.4184), (-0.01629, -0.1584, 0.4184), (-0.01629, -0.2222, 0.2855), (0.1679, -0.1587, 0.4176), (0.1679, -0.2219, 0.2862), (0.01476, -0.1587, 0.4176), (0.01476, -0.2219, 0.2862), (-0.01629, -0.944, 0.3916), (-0.01629, -0.9299, 0.5384), (-0.1715, -0.9299, 0.5384), (0.1679, -0.93, 0.5376), (0.1679, -0.9439, 0.3925), (-0.1715, -0.944, 0.3916), (-0.1949, -0.9458, 0.3729), (-0.1949, -0.9281, 0.5571), (0.01476, -0.93, 0.5376), (0.01476, -0.9439, 0.3925), (0.1923, -0.9281, 0.5571), (0.1923, -0.9458, 0.3729), (-0.001282, -0.9281, 0.5571), (-0.001282, -0.9458, 0.3729), (0.2113, -0.9073, 0.5571), (0.2338, -0.9091, 0.5391), (0.2338, -0.9237, 0.391), (0.2113, -0.9255, 0.373), (0.2113, -0.9458, 0.3729), (0.2338, -0.9441, 0.391), (0.2338, -0.9299, 0.5391), (0.2113, -0.9281, 0.5571), (-0.2094, -0.9255, 0.373), (-0.2319, -0.9237, 0.391), (-0.2319, -0.9091, 0.5391), (-0.2094, -0.9073, 0.5571), (-0.2319, -0.9441, 0.391), (-0.2094, -0.9458, 0.3729), (-0.2094, -0.9281, 0.5571), (-0.2319, -0.9299, 0.5391), (-0.1949, -0.9255, 0.3494), (-0.001282, -0.9255, 0.3494), (0.1923, -0.9255, 0.3494), (-0.001282, -0.9458, 0.3494), (0.1923, -0.9458, 0.3494), (-0.1949, -0.9458, 0.3494), (0.1825, 0.0, 0.5575), (-0.001282, -0.19, 0.5575), (-0.1896, 0.0, 0.5575), (-0.1478, -0.1357, 0.5575), (0.1398, -0.1352, 0.5575), (-0.1896, 0.0, 0.5903), (0.1825, 0.0, 0.5903), (-0.001393, -0.1721, 0.5903), (-0.1349, -0.1212, 0.5903), (0.1269, -0.1208, 0.5903), (-0.1644, 0.0, 0.5903), (-0.1478, -0.1357, 0.5903), (0.1571, 0.0, 0.5903), (-0.001282, -0.19, 0.5903), (0.1398, -0.1352, 0.5903), (-0.1493, 0.0, 0.5601), (-0.04586, 0.0, 0.6867), (0.1421, 0.0, 0.5601), (-0.001544, -0.1624, 0.5601), (-0.1225, -0.1163, 0.5601), (0.1147, -0.116, 0.5601), (-0.002545, 0.0, 0.6867), (0.0395, 0.0, 0.6867), (-0.002574, -0.04415, 0.6867), (-0.03802, -0.03084, 0.6867), (0.03149, -0.03081, 0.6867), (-0.05337, 0.0, 0.5601), (-0.04586, 0.0, 0.5676), (0.0395, 0.0, 0.5676), (0.04697, -1.164e-10, 0.5601), (-0.002502, -0.05243, 0.5601), (-0.002574, -0.04415, 0.5676), (-0.04398, -0.03686, 0.5601), (-0.03802, -0.03084, 0.5676), (0.03737, -0.03683, 0.5601), (0.03149, -0.03081, 0.5676)], [], [(15, 11, 28, 30), (14, 9, 24, 29), (8, 15, 30, 23), (0, 18, 15, 8), (11, 10, 27, 28), (21, 20, 35, 36), (17, 1, 9, 14), (87, 83, 89, 97), (16, 6, 2, 18), (18, 2, 11, 15), (6, 7, 3, 2), (9, 8, 23, 24), (26, 21, 36, 38), (3, 17, 14, 10), (7, 83, 87, 3), (1, 5, 4, 0), (2, 3, 10, 11), (1, 0, 8, 9), (10, 14, 29, 27), (4, 16, 18, 0), (20, 21, 51, 50), (22, 19, 49, 52), (28, 58, 81, 79), (26, 25, 55, 56), (27, 29, 59, 57), (13, 12, 47, 48), (58, 28, 64, 65), (21, 26, 56, 51), (35, 37, 45, 43), (37, 38, 46, 45), (22, 12, 34, 31), (25, 26, 38, 37), (19, 22, 31, 32), (20, 25, 37, 35), (12, 13, 33, 34), (13, 19, 32, 33), (45, 46, 44, 43), (40, 39, 42, 41), (34, 33, 41, 42), (33, 32, 40, 41), (38, 36, 44, 46), (36, 35, 43, 44), (31, 34, 42, 39), (32, 31, 39, 40), (52, 49, 54, 53), (49, 48, 59, 54), (47, 52, 53, 60), (48, 47, 60, 59), (50, 51, 58, 57), (55, 50, 57, 59), (51, 56, 60, 58), (56, 55, 59, 60), (19, 13, 48, 49), (29, 24, 54, 59), (25, 20, 50, 55), (12, 22, 52, 47), (30, 28, 79, 78), (27, 57, 68, 61), (24, 23, 69, 70, 71, 72), (57, 58, 65, 66, 67, 68), (63, 62, 67, 66), (23, 53, 74, 69), (53, 54, 75, 76, 73, 74), (71, 70, 73, 76), (54, 24, 72, 75), (65, 64, 63, 66), (61, 68, 67, 62), (69, 74, 73, 70), (75, 72, 71, 76), (28, 27, 61, 62, 63, 64), (78, 79, 81, 80), (77, 78, 80, 82), (53, 23, 77, 82), (23, 30, 78, 77), (58, 60, 80, 81), (60, 53, 82, 80), (84, 86, 1, 17), (1, 86, 85, 5), (3, 87, 84, 17), (86, 84, 96, 94), (90, 92, 103, 101), (84, 87, 97, 96), (85, 86, 94, 88), (91, 93, 88, 94), (90, 91, 94, 96), (92, 90, 96, 97), (95, 92, 97, 89), (114, 118, 108, 106), (118, 111, 105, 108), (93, 91, 102, 98), (92, 95, 100, 103), (91, 90, 101, 102), (102, 101, 113, 115), (116, 114, 106, 107), (110, 116, 107, 99), (104, 99, 107, 106), (106, 108, 105, 104), (101, 103, 117, 113), (103, 100, 112, 117), (116, 110, 109, 115), (115, 113, 114, 116), (113, 117, 118, 114), (117, 112, 111, 118), (98, 102, 115, 109)])
_uv = me_cube_008.uv_layers.new(name='UVMap')
_uv.uv.foreach_set('vector', [0.2642, 0.4001, 0.2705, 0.4001, 0.2705, 0.4001, 0.2642, 0.4001, 0.2894, 0.4001, 0.2957, 0.4001, 0.2957, 0.4001, 0.2894, 0.4001, 0.2579, 0.4001, 0.2642, 0.4001, 0.2642, 0.4001, 0.2579, 0.4001, 0.2579, 0.4001, 0.2642, 0.4001, 0.2642, 0.4001, 0.2579, 0.4001, 0.2705, 0.4001, 0.2831, 0.4001, 0.2831, 0.4001, 0.2705, 0.4001, 0.272, 0.3982, 0.2824, 0.3996, 0.2824, 0.3996, 0.272, 0.3982, 0.2894, 0.4001, 0.2957, 0.4001, 0.2957, 0.4001, 0.2894, 0.4001, 0.2853, 0.3982, 0.2853, 0.3938, 0.2853, 0.3938, 0.2853, 0.3982, 0.2642, 0.3938, 0.2705, 0.3938, 0.2705, 0.4001, 0.2642, 0.4001, 0.2642, 0.4001, 0.2705, 0.4001, 0.2705, 0.4001, 0.2642, 0.4001, 0.2705, 0.3938, 0.2831, 0.3938, 0.2831, 0.4001, 0.2705, 0.4001, 0.2831, 0.3623, 0.2705, 0.3623, 0.2705, 0.3623, 0.2831, 0.3623, 0.2723, 0.3851, 0.272, 0.3982, 0.272, 0.3982, 0.2723, 0.3851, 0.2831, 0.4001, 0.2894, 0.4001, 0.2894, 0.4001, 0.2831, 0.4001, 0.2831, 0.3938, 0.2853, 0.3938, 0.2853, 0.3982, 0.2831, 0.4001, 0.2831, 0.3623, 0.2831, 0.3686, 0.2705, 0.3686, 0.2705, 0.3623, 0.2705, 0.4001, 0.2831, 0.4001, 0.2831, 0.4001, 0.2705, 0.4001, 0.2831, 0.3623, 0.2705, 0.3623, 0.2705, 0.3623, 0.2831, 0.3623, 0.2831, 0.4001, 0.2894, 0.4001, 0.2894, 0.4001, 0.2831, 0.4001, 0.2579, 0.3938, 0.2642, 0.3938, 0.2642, 0.4001, 0.2579, 0.4001, 0.2824, 0.3996, 0.272, 0.3982, 0.272, 0.3982, 0.2824, 0.3996, 0.2729, 0.368, 0.2925, 0.3967, 0.2925, 0.3967, 0.2729, 0.368, 0.2705, 0.4001, 0.2705, 0.4001, 0.2705, 0.4001, 0.2705, 0.4001, 0.2723, 0.3851, 0.2867, 0.3986, 0.2867, 0.3986, 0.2723, 0.3851, 0.2831, 0.4001, 0.2894, 0.4001, 0.2894, 0.4001, 0.2831, 0.4001, 0.2881, 0.3977, 0.2725, 0.3813, 0.2725, 0.3813, 0.2881, 0.3977, 0.2705, 0.4001, 0.2705, 0.4001, 0.2705, 0.4001, 0.2705, 0.4001, 0.272, 0.3982, 0.2723, 0.3851, 0.2723, 0.3851, 0.272, 0.3982, 0.2824, 0.3996, 0.2867, 0.3986, 0.2867, 0.3986, 0.2824, 0.3996, 0.2867, 0.3986, 0.2723, 0.3851, 0.2723, 0.3851, 0.2867, 0.3986, 0.2729, 0.368, 0.2725, 0.3813, 0.2725, 0.3813, 0.2729, 0.368, 0.2867, 0.3986, 0.2723, 0.3851, 0.2723, 0.3851, 0.2867, 0.3986, 0.2925, 0.3967, 0.2729, 0.368, 0.2729, 0.368, 0.2925, 0.3967, 0.2824, 0.3996, 0.2867, 0.3986, 0.2867, 0.3986, 0.2824, 0.3996, 0.2725, 0.3813, 0.2881, 0.3977, 0.2881, 0.3977, 0.2725, 0.3813, 0.2881, 0.3977, 0.2925, 0.3967, 0.2925, 0.3967, 0.2881, 0.3977, 0.2867, 0.3986, 0.2723, 0.3851, 0.272, 0.3982, 0.2824, 0.3996, 0.2925, 0.3967, 0.2729, 0.368, 0.2725, 0.3813, 0.2881, 0.3977, 0.2725, 0.3813, 0.2881, 0.3977, 0.2881, 0.3977, 0.2725, 0.3813, 0.2881, 0.3977, 0.2925, 0.3967, 0.2925, 0.3967, 0.2881, 0.3977, 0.2723, 0.3851, 0.272, 0.3982, 0.272, 0.3982, 0.2723, 0.3851, 0.272, 0.3982, 0.2824, 0.3996, 0.2824, 0.3996, 0.272, 0.3982, 0.2729, 0.368, 0.2725, 0.3813, 0.2725, 0.3813, 0.2729, 0.368, 0.2925, 0.3967, 0.2729, 0.368, 0.2729, 0.368, 0.2925, 0.3967, 0.2729, 0.368, 0.2925, 0.3967, 0.2957, 0.4001, 0.2705, 0.3623, 0.2925, 0.3967, 0.2881, 0.3977, 0.2894, 0.4001, 0.2957, 0.4001, 0.2725, 0.3813, 0.2729, 0.368, 0.2705, 0.3623, 0.2705, 0.3812, 0.2881, 0.3977, 0.2725, 0.3813, 0.2705, 0.3812, 0.2894, 0.4001, 0.2824, 0.3996, 0.272, 0.3982, 0.2705, 0.4001, 0.2831, 0.4001, 0.2867, 0.3986, 0.2824, 0.3996, 0.2831, 0.4001, 0.2894, 0.4001, 0.272, 0.3982, 0.2723, 0.3851, 0.2705, 0.3812, 0.2705, 0.4001, 0.2723, 0.3851, 0.2867, 0.3986, 0.2894, 0.4001, 0.2705, 0.3812, 0.2925, 0.3967, 0.2881, 0.3977, 0.2881, 0.3977, 0.2925, 0.3967, 0.2894, 0.4001, 0.2957, 0.4001, 0.2957, 0.4001, 0.2894, 0.4001, 0.2867, 0.3986, 0.2824, 0.3996, 0.2824, 0.3996, 0.2867, 0.3986, 0.2725, 0.3813, 0.2729, 0.368, 0.2729, 0.368, 0.2725, 0.3813, 0.2642, 0.4001, 0.2705, 0.4001, 0.2705, 0.4001, 0.2642, 0.4001, 0.2831, 0.4001, 0.2831, 0.4001, 0.2831, 0.4001, 0.2831, 0.4001, 0.2831, 0.3623, 0.2705, 0.3623, 0.2705, 0.3623, 0.2717, 0.3623, 0.2818, 0.3623, 0.2831, 0.3623, 0.2831, 0.4001, 0.2705, 0.4001, 0.2705, 0.4001, 0.2717, 0.4001, 0.2818, 0.4001, 0.2831, 0.4001, 0.2717, 0.4001, 0.2818, 0.4001, 0.2818, 0.4001, 0.2717, 0.4001, 0.2579, 0.4001, 0.2579, 0.4001, 0.2579, 0.4001, 0.2579, 0.4001, 0.2705, 0.3623, 0.2957, 0.4001, 0.2957, 0.4001, 0.2932, 0.3964, 0.2729, 0.366, 0.2705, 0.3623, 0.2818, 0.3623, 0.2717, 0.3623, 0.2717, 0.3623, 0.2818, 0.3623, 0.2957, 0.4001, 0.2957, 0.4001, 0.2957, 0.4001, 0.2957, 0.4001, 0.2705, 0.4001, 0.2705, 0.4001, 0.2717, 0.4001, 0.2717, 0.4001, 0.2831, 0.4001, 0.2831, 0.4001, 0.2818, 0.4001, 0.2818, 0.4001, 0.2579, 0.4001, 0.2579, 0.4001, 0.2579, 0.4001, 0.2579, 0.4001, 0.2957, 0.4001, 0.2957, 0.4001, 0.2957, 0.4001, 0.2957, 0.4001, 0.2705, 0.4001, 0.2831, 0.4001, 0.2831, 0.4001, 0.2818, 0.4001, 0.2717, 0.4001, 0.2705, 0.4001, 0.2642, 0.4001, 0.2705, 0.4001, 0.2705, 0.4001, 0.2642, 0.4001, 0.2579, 0.4001, 0.2642, 0.4001, 0.2642, 0.4001, 0.2579, 0.4001, 0.2579, 0.4001, 0.2579, 0.4001, 0.2579, 0.4001, 0.2579, 0.4001, 0.2579, 0.4001, 0.2642, 0.4001, 0.2642, 0.4001, 0.2579, 0.4001, 0.2705, 0.4001, 0.2705, 0.3812, 0.2705, 0.3812, 0.2705, 0.4001, 0.2705, 0.3812, 0.2705, 0.3623, 0.2705, 0.3623, 0.2705, 0.3812, 0.2894, 0.3982, 0.2936, 0.3982, 0.2957, 0.4001, 0.2894, 0.4001, 0.2957, 0.4001, 0.2936, 0.3982, 0.2936, 0.3938, 0.2957, 0.3938, 0.2831, 0.4001, 0.2853, 0.3982, 0.2894, 0.3982, 0.2894, 0.4001, 0.2936, 0.3982, 0.2894, 0.3982, 0.2894, 0.3982, 0.2936, 0.3982, 0.2894, 0.3977, 0.2858, 0.3975, 0.2858, 0.3975, 0.2894, 0.3977, 0.2894, 0.3982, 0.2853, 0.3982, 0.2853, 0.3982, 0.2894, 0.3982, 0.2936, 0.3938, 0.2936, 0.3982, 0.2936, 0.3982, 0.2936, 0.3938, 0.2931, 0.3975, 0.2932, 0.3945, 0.2936, 0.3938, 0.2936, 0.3982, 0.2894, 0.3977, 0.2931, 0.3975, 0.2936, 0.3982, 0.2894, 0.3982, 0.2858, 0.3975, 0.2894, 0.3977, 0.2894, 0.3982, 0.2853, 0.3982, 0.2857, 0.3945, 0.2858, 0.3975, 0.2853, 0.3982, 0.2853, 0.3938, 0.2894, 0.3977, 0.2858, 0.3975, 0.2858, 0.3975, 0.2894, 0.3977, 0.2858, 0.3975, 0.2857, 0.3945, 0.2857, 0.3945, 0.2858, 0.3975, 0.2932, 0.3945, 0.2931, 0.3975, 0.2931, 0.3975, 0.2932, 0.3945, 0.2858, 0.3975, 0.2857, 0.3945, 0.2857, 0.3945, 0.2858, 0.3975, 0.2931, 0.3975, 0.2894, 0.3977, 0.2894, 0.3977, 0.2931, 0.3975, 0.2931, 0.3975, 0.2894, 0.3977, 0.2894, 0.3977, 0.2931, 0.3975, 0.2931, 0.3975, 0.2894, 0.3977, 0.2894, 0.3977, 0.2931, 0.3975, 0.2932, 0.3945, 0.2931, 0.3975, 0.2931, 0.3975, 0.2932, 0.3945, 0.2894, 0.3943, 0.2932, 0.3945, 0.2931, 0.3975, 0.2894, 0.3977, 0.2894, 0.3977, 0.2858, 0.3975, 0.2857, 0.3945, 0.2894, 0.3943, 0.2894, 0.3977, 0.2858, 0.3975, 0.2858, 0.3975, 0.2894, 0.3977, 0.2858, 0.3975, 0.2857, 0.3945, 0.2857, 0.3945, 0.2858, 0.3975, 0.2931, 0.3975, 0.2932, 0.3945, 0.2932, 0.3945, 0.2931, 0.3975, 0.2931, 0.3975, 0.2894, 0.3977, 0.2894, 0.3977, 0.2931, 0.3975, 0.2894, 0.3977, 0.2858, 0.3975, 0.2858, 0.3975, 0.2894, 0.3977, 0.2858, 0.3975, 0.2857, 0.3945, 0.2857, 0.3945, 0.2858, 0.3975, 0.2932, 0.3945, 0.2931, 0.3975, 0.2931, 0.3975, 0.2932, 0.3945])
me_cube_008.materials.append(mat_palette)
me_cube_008.update()
me_circle = bpy.data.meshes.new('Circle')
me_circle.from_pydata([(0.01184, 0.08052, -0.0005019), (0.01184, 0.06335, 0.01667), (0.01184, 0.04619, -0.0005019), (0.01184, 0.06335, -0.01767)], [(1, 0), (2, 1), (3, 2), (0, 3)], [])
_uv = me_circle.uv_layers.new(name='UVMap')
_uv.uv.foreach_set('vector', [])
me_circle.materials.append(mat_red)
me_circle.update()

# ---- objects
ob_light_noimp = bpy.data.objects.new('Light-noimp', light_light)
ob_camera_noimp = bpy.data.objects.new('Camera-noimp', cam_camera)
ob_cube_noimp = bpy.data.objects.new('Cube-noimp', me_cube_001)
ob_cube_002_noimp = bpy.data.objects.new('Cube.002-noimp', me_cube_001)
ob_cylinder = bpy.data.objects.new('Cylinder', me_cylinder_001)
ob_cube_001 = bpy.data.objects.new('Cube.001', me_cube_007)
ob_cylinder_001 = bpy.data.objects.new('Cylinder.001', me_cylinder_001)
ob_cube_003 = bpy.data.objects.new('Cube.003', me_cube_007)
ob_span = bpy.data.objects.new('Span', me_cube_008)
ob_circle = bpy.data.objects.new('Circle', me_circle)
ob_circle_003 = bpy.data.objects.new('Circle.003', me_circle)
ob_circle_001 = bpy.data.objects.new('Circle.001', me_circle)
ob_circle_002 = bpy.data.objects.new('Circle.002', me_circle)

# ---- transforms, parenting, visibility, modifiers, constraints
ob_light_noimp.location = (4.076, 1.005, 5.904)
ob_light_noimp.rotation_euler = (0.6503, 0.05522, 1.866)
ob_light_noimp.lock_rotations_4d = False
ob_light_noimp.empty_display_type = 'ARROWS'
ob_light_noimp.color = (0.0, 0.0, 0.0, 0.0)
ob_light_noimp.lineart.crease_threshold = 0.0
ob_camera_noimp.location = (7.359, -6.926, 4.958)
ob_camera_noimp.rotation_euler = (1.109, 0.0, 0.8149)
ob_camera_noimp.lock_rotations_4d = False
ob_camera_noimp.empty_display_type = 'ARROWS'
ob_camera_noimp.color = (0.0, 0.0, 0.0, 0.0)
ob_camera_noimp.display_type = 'WIRE'
ob_camera_noimp.lineart.crease_threshold = 0.0
ob_cube_noimp.location = (-3.336e-10, -0.7491, -0.08099)
ob_cube_002_noimp.location = (-3.336e-10, 0.7491, -0.08099)
ob_cylinder.parent = ob_span
ob_cylinder.location = (0.0, 0.0, -0.139)
_m = ob_cylinder.modifiers.new('Mirror', 'MIRROR')
_m.use_axis = (False, True, False)
_m.use_clip = True
ob_cube_001.parent = ob_span
ob_cube_001.location = (0.0, 0.01182, -0.139)
_m = ob_cube_001.modifiers.new('Mirror', 'MIRROR')
_m.use_clip = True
ob_cylinder_001.parent = ob_span
ob_cylinder_001.location = (-1.809, 0.0, -0.139)
_m = ob_cylinder_001.modifiers.new('Mirror', 'MIRROR')
_m.use_axis = (False, True, False)
_m.use_clip = True
ob_cube_003.parent = ob_span
ob_cube_003.location = (0.0, -0.01157, -0.139)
ob_cube_003.rotation_euler = (-0.0, -3.142, -0.0)
ob_cube_003.scale = (-1.0, -1.0, -1.0)
_m = ob_cube_003.modifiers.new('Mirror', 'MIRROR')
_m.use_clip = True
ob_span.location = (0.0, 0.0, 0.0)
_m = ob_span.modifiers.new('Mirror', 'MIRROR')
_m.use_axis = (False, True, False)
_m.use_clip = True
ob_circle.parent = ob_span
ob_circle.location = (-0.08382, -0.8583, 0.1894)
_m = ob_circle.modifiers.new('Screw', 'SCREW')
_m.iterations = 5
_m.screw_offset = 0.035
ob_circle_003.parent = ob_span
ob_circle_003.location = (0.08842, -0.8583, 0.1894)
_m = ob_circle_003.modifiers.new('Screw', 'SCREW')
_m.iterations = 5
_m.screw_offset = 0.035
ob_circle_001.parent = ob_span
ob_circle_001.location = (0.08842, 0.8686, 0.1894)
ob_circle_001.rotation_euler = (0.0, 0.0, 3.142)
_m = ob_circle_001.modifiers.new('Screw', 'SCREW')
_m.iterations = 5
_m.screw_offset = 0.035
ob_circle_002.parent = ob_span
ob_circle_002.location = (-0.08382, 0.8686, 0.1894)
ob_circle_002.rotation_euler = (0.0, 0.0, 3.142)
_m = ob_circle_002.modifiers.new('Screw', 'SCREW')
_m.iterations = 5
_m.screw_offset = 0.035

# ---- collection membership
col_collection.objects.link(ob_light_noimp)
col_collection.objects.link(ob_camera_noimp)
col_collection.objects.link(ob_cube_noimp)
col_collection.objects.link(ob_cube_002_noimp)
col_traintruck_001.objects.link(ob_cylinder)
col_traintruck_001.objects.link(ob_cube_001)
col_traintruck_001.objects.link(ob_cylinder_001)
col_traintruck_001.objects.link(ob_cube_003)
col_traintruck_001.objects.link(ob_span)
col_traintruck_001.objects.link(ob_circle)
col_traintruck_001.objects.link(ob_circle_003)
col_traintruck_001.objects.link(ob_circle_001)
col_traintruck_001.objects.link(ob_circle_002)

# ---- scene / render settings (as saved in the file)
scene.camera = ob_camera_noimp
scene.frame_start = 1; scene.frame_end = 250; scene.frame_set(1)
scene.render.engine = 'BLENDER_EEVEE_NEXT'
scene.cycles.sampling_pattern = 'TABULATED_SOBOL'
scene.eevee.use_gtao = True
scene.eevee.ray_tracing_options.trace_max_roughness = 0.0
bpy.context.view_layer.update()
